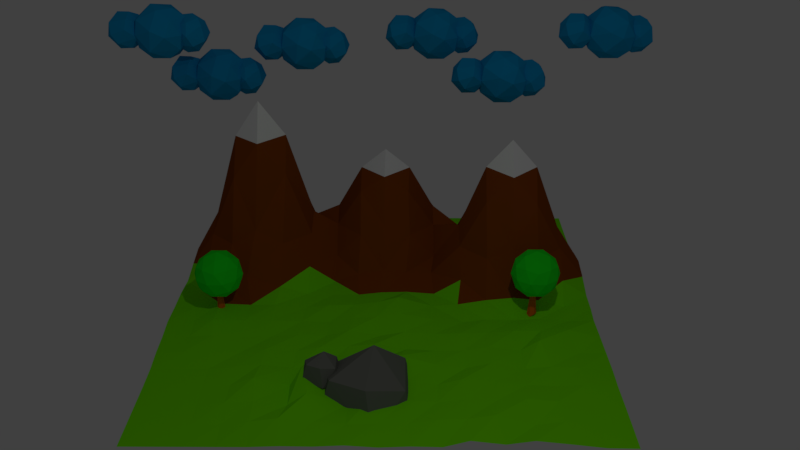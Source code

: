 # Source: Experiment9.blend  (saved by Blender 2.83.19; exported with 4.5.12 LTS)
import bpy
from mathutils import Matrix  # noqa: F401  (used for matrix-valued properties, if any)

bpy.ops.wm.read_factory_settings(use_empty=True)
scene = bpy.context.scene
scene.name = 'Scene'

# ---- collections
col_collection_1 = bpy.data.collections.new('Collection 1'); scene.collection.children.link(col_collection_1)

# ---- materials (node trees are filled in below, after node groups)
mat_material_014 = bpy.data.materials.new('Material.014')
mat_material_014.alpha_threshold = 0.0
mat_material_014.use_transparent_shadow = False
mat_material_014.diffuse_color = (0.1554, 0.1626, 0.14, 1.0)
mat_material_014.roughness = 0.5
mat_material_014.specular_intensity = 0.0
mat_material_011 = bpy.data.materials.new('Material.011')
mat_material_011.alpha_threshold = 0.0
mat_material_011.use_transparent_shadow = False
mat_material_011.diffuse_color = (0.8, 0.137, 0.002793, 1.0)
mat_material_011.roughness = 0.5
mat_material_011.specular_intensity = 0.0
mat_material_010 = bpy.data.materials.new('Material.010')
mat_material_010.alpha_threshold = 0.0
mat_material_010.use_transparent_shadow = False
mat_material_010.diffuse_color = (0.01357, 0.8, 0.01484, 1.0)
mat_material_010.roughness = 0.5
mat_material_010.specular_intensity = 0.0
mat_material_001 = bpy.data.materials.new('Material.001')
mat_material_001.alpha_threshold = 0.0
mat_material_001.use_transparent_shadow = False
mat_material_001.diffuse_color = (0.1828, 0.8, 0.0, 1.0)
mat_material_001.roughness = 0.5
mat_material_002 = bpy.data.materials.new('Material.002')
mat_material_002.alpha_threshold = 0.0
mat_material_002.use_transparent_shadow = False
mat_material_002.diffuse_color = (0.233, 0.05182, 0.004992, 1.0)
mat_material_002.roughness = 0.5
mat_material_002.specular_intensity = 0.0
mat_material_003 = bpy.data.materials.new('Material.003')
mat_material_003.alpha_threshold = 0.0
mat_material_003.use_transparent_shadow = False
mat_material_003.roughness = 0.5
mat_material_003.specular_intensity = 0.0
mat_material_004 = bpy.data.materials.new('Material.004')
mat_material_004.alpha_threshold = 0.0
mat_material_004.use_transparent_shadow = False
mat_material_004.diffuse_color = (0.007568, 0.3095, 0.6267, 1.0)
mat_material_004.roughness = 0.5
mat_material_004.specular_intensity = 0.0
mat_material_005 = bpy.data.materials.new('Material.005')
mat_material_005.alpha_threshold = 0.0
mat_material_005.use_transparent_shadow = False
mat_material_005.diffuse_color = (0.007568, 0.3095, 0.6267, 1.0)
mat_material_005.roughness = 0.5
mat_material_005.specular_intensity = 0.0
mat_material_006 = bpy.data.materials.new('Material.006')
mat_material_006.alpha_threshold = 0.0
mat_material_006.use_transparent_shadow = False
mat_material_006.diffuse_color = (0.007568, 0.3095, 0.6267, 1.0)
mat_material_006.roughness = 0.5
mat_material_006.specular_intensity = 0.0
mat_material_007 = bpy.data.materials.new('Material.007')
mat_material_007.alpha_threshold = 0.0
mat_material_007.use_transparent_shadow = False
mat_material_007.diffuse_color = (0.007568, 0.3095, 0.6267, 1.0)
mat_material_007.roughness = 0.5
mat_material_007.specular_intensity = 0.0
mat_material_008 = bpy.data.materials.new('Material.008')
mat_material_008.alpha_threshold = 0.0
mat_material_008.use_transparent_shadow = False
mat_material_008.diffuse_color = (0.007568, 0.3095, 0.6267, 1.0)
mat_material_008.roughness = 0.5
mat_material_008.specular_intensity = 0.0
mat_material_009 = bpy.data.materials.new('Material.009')
mat_material_009.alpha_threshold = 0.0
mat_material_009.use_transparent_shadow = False
mat_material_009.diffuse_color = (0.007568, 0.3095, 0.6267, 1.0)
mat_material_009.roughness = 0.5
mat_material_009.specular_intensity = 0.0
mat_material_012 = bpy.data.materials.new('Material.012')
mat_material_012.alpha_threshold = 0.0
mat_material_012.use_transparent_shadow = False
mat_material_012.diffuse_color = (0.8, 0.137, 0.002793, 1.0)
mat_material_012.roughness = 0.5
mat_material_012.specular_intensity = 0.0
mat_material_013 = bpy.data.materials.new('Material.013')
mat_material_013.alpha_threshold = 0.0
mat_material_013.use_transparent_shadow = False
mat_material_013.diffuse_color = (0.01357, 0.8, 0.01484, 1.0)
mat_material_013.roughness = 0.5
mat_material_013.specular_intensity = 0.0
mat_material_015 = bpy.data.materials.new('Material.015')
mat_material_015.alpha_threshold = 0.0
mat_material_015.use_transparent_shadow = False
mat_material_015.diffuse_color = (0.1554, 0.1626, 0.14, 1.0)
mat_material_015.roughness = 0.5
mat_material_015.specular_intensity = 0.0

# ---- material node trees

# ---- world
world_world = bpy.data.worlds.new('World'); scene.world = world_world
world_world.color = (0.05088, 0.05088, 0.05088)
world_world.use_sun_shadow = False
world_world.sun_shadow_jitter_overblur = 0.0
world_world.cycles.sampling_method = 'MANUAL'

# ---- cameras
cam_camera = bpy.data.cameras.new('Camera')
cam_camera.clip_end = 100.0
cam_camera.lens = 35.0
cam_camera.sensor_width = 32.0
cam_camera.sensor_height = 18.0
cam_camera.ortho_scale = 7.314
cam_camera.dof.focus_distance = 0.0
cam_camera.dof.aperture_fstop = 128.0

# ---- lights
light_lamp = bpy.data.lights.new('Lamp', 'POINT')
light_lamp.transmission_factor = 0.0
light_lamp.cutoff_distance = 30.0
light_lamp.energy = 100.0
light_lamp.shadow_buffer_clip_start = 1.001
light_lamp.shadow_soft_size = 0.1
light_lamp.shadow_maximum_resolution = 0.006
light_lamp.use_absolute_resolution = True

# ---- meshes
me_cylinder_003 = bpy.data.meshes.new('Cylinder.003')
me_cylinder_003.from_pydata([], [], [])
me_cylinder_003.use_remesh_preserve_volume = False
me_cylinder_003.use_remesh_preserve_attributes = False
me_cylinder_003.use_mirror_vertex_groups = False
me_cylinder_003.update()
me_icosphere_009 = bpy.data.meshes.new('Icosphere.009')
me_icosphere_009.from_pydata([(0.0, 0.0, -1.0), (0.7236, -0.5257, -0.4472), (-0.2764, -0.8506, -0.4472), (-0.8944, 0.0, -0.4472), (-0.2764, 0.8506, -0.4472), (0.7236, 0.5257, -0.4472), (0.2764, -0.8506, 0.4472), (-0.7236, -0.5257, 0.4472), (-0.7236, 0.5257, 0.4472), (0.2764, 0.8506, 0.4472), (0.8944, 0.0, 0.4472), (0.0, 0.0, 1.0), (-0.1625, -0.5, -0.8507), (0.4253, -0.309, -0.8507), (0.2629, -0.809, -0.5257), (0.8506, 0.0, -0.5257), (0.4253, 0.309, -0.8507), (-0.5257, 0.0, -0.8507), (-0.6882, -0.5, -0.5257), (-0.1625, 0.5, -0.8507), (-0.6882, 0.5, -0.5257), (0.2629, 0.809, -0.5257), (0.9511, -0.309, 0.0), (0.9511, 0.309, 0.0), (0.0, -1.0, 0.0), (0.5878, -0.809, 0.0), (-0.9511, -0.309, 0.0), (-0.5878, -0.809, 0.0), (-0.5878, 0.809, 0.0), (-0.9511, 0.309, 0.0), (0.5878, 0.809, 0.0), (0.0, 1.0, 0.0), (0.6882, -0.5, 0.5257), (-0.2629, -0.809, 0.5257), (-0.8506, 0.0, 0.5257), (-0.2629, 0.809, 0.5257), (0.6882, 0.5, 0.5257), (0.1625, -0.5, 0.8507), (0.5257, 0.0, 0.8507), (-0.4253, -0.309, 0.8507), (-0.4253, 0.309, 0.8507), (0.1625, 0.5, 0.8507)], [], [(0, 13, 12), (1, 13, 15), (0, 12, 17), (0, 17, 19), (0, 19, 16), (1, 15, 22), (2, 14, 24), (3, 18, 26), (4, 20, 28), (5, 21, 30), (1, 22, 25), (2, 24, 27), (3, 26, 29), (4, 28, 31), (5, 30, 23), (6, 32, 37), (7, 33, 39), (8, 34, 40), (9, 35, 41), (10, 36, 38), (38, 41, 11), (38, 36, 41), (36, 9, 41), (41, 40, 11), (41, 35, 40), (35, 8, 40), (40, 39, 11), (40, 34, 39), (34, 7, 39), (39, 37, 11), (39, 33, 37), (33, 6, 37), (37, 38, 11), (37, 32, 38), (32, 10, 38), (23, 36, 10), (23, 30, 36), (30, 9, 36), (31, 35, 9), (31, 28, 35), (28, 8, 35), (29, 34, 8), (29, 26, 34), (26, 7, 34), (27, 33, 7), (27, 24, 33), (24, 6, 33), (25, 32, 6), (25, 22, 32), (22, 10, 32), (30, 31, 9), (30, 21, 31), (21, 4, 31), (28, 29, 8), (28, 20, 29), (20, 3, 29), (26, 27, 7), (26, 18, 27), (18, 2, 27), (24, 25, 6), (24, 14, 25), (14, 1, 25), (22, 23, 10), (22, 15, 23), (15, 5, 23), (16, 21, 5), (16, 19, 21), (19, 4, 21), (19, 20, 4), (19, 17, 20), (17, 3, 20), (17, 18, 3), (17, 12, 18), (12, 2, 18), (15, 16, 5), (15, 13, 16), (13, 0, 16), (12, 14, 2), (12, 13, 14), (13, 1, 14)])
me_icosphere_009.materials.append(mat_material_014)
me_icosphere_009.use_remesh_preserve_volume = False
me_icosphere_009.use_remesh_preserve_attributes = False
me_icosphere_009.use_mirror_vertex_groups = False
me_icosphere_009.update()
me_cylinder_001 = bpy.data.meshes.new('Cylinder.001')
me_cylinder_001.from_pydata([(0.04451, 1.012, 0.3201), (0.04451, 0.2801, 8.185), (0.9105, 0.5119, 0.5323), (0.2768, 0.146, 8.185), (0.9105, -0.4881, -0.1498), (0.2768, -0.1222, 8.185), (0.04451, -0.9881, -0.2887), (0.04451, -0.2563, 8.185), (-0.8215, -0.4881, 0.08766), (-0.1878, -0.1222, 8.185), (-0.8215, 0.5119, -0.502), (-0.1878, 0.146, 8.185), (0.06318, 0.216, 4.807), (3.71, -2.433, 7.592), (-1.33, -4.071, 7.592), (-4.444, 0.216, 7.592), (-1.33, 4.503, 7.592), (3.71, 2.865, 7.592), (1.456, -4.071, 12.1), (-3.583, -2.433, 12.1), (-3.583, 2.865, 12.1), (1.456, 4.503, 12.1), (4.571, 0.216, 12.1), (0.06318, 0.216, 14.89), (-0.7555, -2.304, 5.559), (2.207, -1.341, 5.559), (1.388, -3.861, 7.197), (4.35, 0.216, 7.197), (2.207, 1.773, 5.559), (-2.586, 0.216, 5.559), (-3.405, -2.304, 7.197), (-0.7555, 2.736, 5.559), (-3.405, 2.736, 7.197), (1.388, 4.293, 7.197), (4.856, -1.341, 9.846), (4.856, 1.773, 9.846), (0.06318, -4.823, 9.846), (3.025, -3.861, 9.846), (-4.73, -1.341, 9.846), (-2.899, -3.861, 9.846), (-2.899, 4.293, 9.846), (-4.73, 1.773, 9.846), (3.025, 4.293, 9.846), (0.06318, 5.255, 9.846), (3.531, -2.304, 12.5), (-1.262, -3.861, 12.5), (-4.224, 0.216, 12.5), (-1.262, 4.293, 12.5), (3.531, 2.736, 12.5), (0.8819, -2.304, 14.13), (2.713, 0.216, 14.13), (-2.08, -1.341, 14.13), (-2.08, 1.773, 14.13), (0.8819, 2.736, 14.13)], [], [(0, 1, 3, 2), (2, 3, 5, 4), (4, 5, 7, 6), (6, 7, 9, 8), (3, 1, 11, 9, 7, 5), (8, 9, 11, 10), (10, 11, 1, 0), (0, 2, 4, 6, 8, 10), (12, 25, 24), (13, 25, 27), (12, 24, 29), (12, 29, 31), (12, 31, 28), (13, 27, 34), (14, 26, 36), (15, 30, 38), (16, 32, 40), (17, 33, 42), (13, 34, 37), (14, 36, 39), (15, 38, 41), (16, 40, 43), (17, 42, 35), (18, 44, 49), (19, 45, 51), (20, 46, 52), (21, 47, 53), (22, 48, 50), (50, 53, 23), (50, 48, 53), (48, 21, 53), (53, 52, 23), (53, 47, 52), (47, 20, 52), (52, 51, 23), (52, 46, 51), (46, 19, 51), (51, 49, 23), (51, 45, 49), (45, 18, 49), (49, 50, 23), (49, 44, 50), (44, 22, 50), (35, 48, 22), (35, 42, 48), (42, 21, 48), (43, 47, 21), (43, 40, 47), (40, 20, 47), (41, 46, 20), (41, 38, 46), (38, 19, 46), (39, 45, 19), (39, 36, 45), (36, 18, 45), (37, 44, 18), (37, 34, 44), (34, 22, 44), (42, 43, 21), (42, 33, 43), (33, 16, 43), (40, 41, 20), (40, 32, 41), (32, 15, 41), (38, 39, 19), (38, 30, 39), (30, 14, 39), (36, 37, 18), (36, 26, 37), (26, 13, 37), (34, 35, 22), (34, 27, 35), (27, 17, 35), (28, 33, 17), (28, 31, 33), (31, 16, 33), (31, 32, 16), (31, 29, 32), (29, 15, 32), (29, 30, 15), (29, 24, 30), (24, 14, 30), (27, 28, 17), (27, 25, 28), (25, 12, 28), (24, 26, 14), (24, 25, 26), (25, 13, 26)])
me_cylinder_001.polygons.foreach_set('material_index', [0, 0, 0, 0, 0, 0, 0, 0, 1, 1, 1, 1, 1, 1, 1, 1, 1, 1, 1, 1, 1, 1, 1, 1, 1, 1, 1, 1, 1, 1, 1, 1, 1, 1, 1, 1, 1, 1, 1, 1, 1, 1, 1, 1, 1, 1, 1, 1, 1, 1, 1, 1, 1, 1, 1, 1, 1, 1, 1, 1, 1, 1, 1, 1, 1, 1, 1, 1, 1, 1, 1, 1, 1, 1, 1, 1, 1, 1, 1, 1, 1, 1, 1, 1, 1, 1, 1, 1])
me_cylinder_001.materials.append(mat_material_011)
me_cylinder_001.materials.append(mat_material_010)
me_cylinder_001.use_remesh_preserve_volume = False
me_cylinder_001.use_remesh_preserve_attributes = False
me_cylinder_001.use_mirror_vertex_groups = False
me_cylinder_001.update()
me_plane = bpy.data.meshes.new('Plane')
me_plane.from_pydata([(-2.136, -2.136, 0.0), (2.136, -2.136, 0.0), (-2.136, 2.136, 0.0), (2.136, 2.136, 0.0), (-2.136, 0.0, 0.1276), (0.006971, -2.16, 0.01757), (2.136, -0.001004, 0.0009294), (-0.002042, 2.134, 0.002324), (-0.02717, -0.06885, 0.0605), (-2.136, -1.068, 0.0), (1.07, -2.139, 0.001838), (2.119, 1.044, 0.02255), (-1.068, 2.136, 0.08065), (-2.136, 1.068, 0.0), (-1.068, -2.136, 0.1276), (2.136, -1.069, 0.0005493), (1.067, 2.135, 0.0009097), (-0.009027, 1.047, 0.09902), (0.0001533, -1.123, 0.04346), (-1.05, -0.0105, 1.026), (1.019, -0.06763, 0.06405), (1.045, -1.115, 0.04217), (-1.109, -1.066, 1.49), (-1.06, 1.065, 0.9829), (1.026, 1.017, 0.04989), (-2.136, -1.602, 0.0), (1.602, -2.136, 0.0), (2.117, 1.575, 0.02614), (-1.602, 2.136, 0.0), (-2.136, 0.5341, 0.005008), (-0.5352, -2.147, 0.0136), (2.133, -0.5397, 0.00515), (0.5235, 2.124, 0.01201), (-0.01402, 1.586, 0.09661), (-0.01265, -0.5699, 0.03116), (-1.595, -0.004011, 1.024), (0.5231, -0.0166, 0.0155), (-2.136, -0.5341, 0.005008), (0.5477, -2.155, 0.01164), (2.133, 0.5286, 0.005142), (-0.5341, 2.136, 0.08065), (-2.136, 1.602, 0.0), (-1.602, -2.136, 0.005008), (2.136, -1.602, 0.0), (1.6, 2.134, 0.002075), (-0.011, 0.5062, 0.02449), (0.01105, -1.682, 0.06126), (-0.5393, -0.01846, 0.1434), (1.552, -0.06942, 0.06583), (1.061, -0.5439, 0.009317), (1.071, -1.607, 0.002726), (0.5306, -1.078, 0.008932), (1.58, -1.105, 0.03382), (-1.077, -0.5337, 0.4431), (-1.087, -1.601, 1.486), (-1.602, -1.068, 0.4416), (-0.5547, -1.09, 0.4632), (-1.033, 1.593, 0.9821), (-1.06, 0.5297, 0.4435), (-1.602, 1.068, 0.08065), (-0.4927, 1.057, 0.9823), (1.043, 1.573, 0.02855), (1.034, 0.4917, 0.04097), (0.5034, 1.028, 0.03815), (1.569, 1.021, 0.04424), (1.577, 0.5029, 0.03005), (0.5134, 0.5001, 0.03136), (0.4865, 1.547, 0.05414), (-0.5465, 0.4956, 0.1139), (-1.596, 0.5304, 0.4432), (-1.602, 1.602, 0.08065), (-0.5428, -1.626, 0.4622), (-1.602, -1.602, 0.4416), (-1.602, -0.5341, 0.4416), (1.602, -1.602, 0.0), (0.5641, -1.658, 0.03784), (0.524, -0.5502, 0.01494), (1.538, -0.6366, 0.09498), (-0.5366, -0.5414, 0.01137), (-0.4316, 1.574, 0.9828), (1.572, 1.561, 0.0393), (-2.136, -1.869, 0.0), (1.869, -2.136, 0.0), (2.134, 1.867, 0.002527), (-1.869, 2.136, 0.0), (-2.136, 0.267, 0.08065), (-0.2678, -2.159, 0.01806), (2.127, -0.2824, 0.01426), (0.2489, 2.115, 0.02069), (-0.01285, 1.854, 0.01963), (-0.01608, -0.3078, 0.03581), (-1.869, -0.0002262, 0.5568), (0.238, -0.0607, 0.0544), (-2.136, -0.8011, 0.0), (0.8115, -2.15, 0.008863), (2.102, 0.7525, 0.04585), (-0.8011, 2.136, 0.1276), (-2.136, 1.335, 0.0), (-1.335, -2.136, 0.08065), (2.136, -1.335, 0.0), (1.329, 2.129, 0.007171), (-0.01681, 0.7585, 0.04243), (-0.009917, -1.375, 0.03346), (-0.7906, -0.006045, 0.5593), (1.292, -0.05737, 0.05463), (1.024, -0.3277, 0.05757), (1.062, -1.363, 0.02368), (0.2861, -1.116, 0.03379), (1.288, -1.144, 0.06981), (-1.062, -0.2723, 0.8458), (-1.078, -1.335, 1.877), (-1.869, -1.068, 0.08065), (-0.8956, -1.063, 1.131), (-1.051, 1.864, 0.4418), (-1.068, 0.8008, 0.4418), (-1.869, 1.068, 0.0), (-0.7894, 1.065, 1.257), (1.051, 1.849, 0.02007), (1.055, 0.7838, 0.01649), (0.2448, 1.039, 0.02755), (1.297, 1.02, 0.04667), (-2.136, -1.335, 0.0), (1.335, -2.136, 0.0), (2.101, 1.286, 0.04656), (-1.335, 2.136, 0.005008), (-2.136, 0.8011, 0.0), (-0.8017, -2.138, 0.08237), (2.131, -0.8092, 0.007461), (0.7949, 2.129, 0.007056), (-0.003802, 1.331, 0.1319), (-0.001633, -0.8075, 0.005408), (-1.333, -0.001291, 1.241), (0.7488, -0.0742, 0.07001), (-2.136, -0.267, 0.08065), (0.2882, -2.166, 0.01916), (2.13, 0.2583, 0.008291), (-0.267, 2.136, 0.005008), (-2.136, 1.869, 0.0), (-1.869, -2.136, 0.0), (2.136, -1.869, 0.0), (1.869, 2.136, 0.0), (-0.04807, 0.1452, 0.107), (0.01841, -1.917, 0.03429), (-0.2794, -0.03129, 0.02749), (1.855, -0.019, 0.01814), (1.059, -0.8154, 0.01321), (1.07, -1.871, 0.001356), (0.7978, -1.113, 0.03644), (1.849, -1.1, 0.02992), (-1.1, -0.7995, 0.5927), (-1.068, -1.869, 0.5873), (-1.347, -1.068, 1.117), (-0.269, -1.098, 0.1047), (-1.065, 1.334, 1.257), (-1.036, 0.2487, 0.8509), (-1.335, 1.068, 0.4416), (-0.2634, 1.065, 0.4431), (1.06, 1.325, 0.009765), (0.983, 0.1603, 0.1027), (0.7593, 1.019, 0.04797), (1.811, 0.9855, 0.07806), (1.565, 0.7507, 0.04796), (1.574, 0.2262, 0.03852), (1.318, 0.5102, 0.02273), (1.836, 0.4886, 0.04329), (0.5107, 0.7603, 0.0374), (0.5077, 0.2111, 0.05009), (0.2508, 0.4987, 0.03156), (0.7861, 0.5113, 0.02128), (0.4818, 1.808, 0.05954), (0.4888, 1.282, 0.05157), (0.2373, 1.568, 0.03387), (0.7167, 1.504, 0.09615), (-0.5313, 0.7927, 0.4477), (-0.5465, 0.2253, 0.1165), (-0.7965, 0.5305, 0.1883), (-0.2719, 0.5217, 0.01591), (-1.602, 0.8011, 0.08065), (-1.596, 0.2633, 0.8446), (-1.869, 0.5341, 0.1864), (-1.32, 0.5255, 0.5604), (-1.602, 1.869, 0.005008), (-1.602, 1.335, 0.1276), (-1.869, 1.602, 0.0), (-1.334, 1.602, 0.4416), (-0.5518, -1.369, 0.6176), (-0.5376, -1.906, 0.2163), (-0.8121, -1.602, 1.117), (-0.2562, -1.684, 0.1437), (-1.603, -1.335, 0.5873), (-1.602, -1.869, 0.1864), (-1.869, -1.602, 0.08065), (-1.338, -1.602, 1.116), (-1.597, -0.27, 0.8443), (-1.602, -0.8011, 0.1864), (-1.869, -0.5341, 0.1864), (-1.337, -0.5354, 0.5581), (1.588, -1.358, 0.02075), (1.602, -1.869, 0.0), (1.335, -1.602, 0.0), (1.869, -1.602, 0.0), (0.5519, -1.363, 0.01859), (0.5474, -1.891, 0.01431), (0.3204, -1.697, 0.06407), (0.8255, -1.635, 0.02085), (0.4964, -0.3299, 0.05787), (0.5266, -0.8267, 0.02189), (0.2653, -0.5387, 0.004044), (0.768, -0.5858, 0.04808), (1.593, -0.281, 0.01309), (1.598, -0.8074, 0.005785), (1.227, -0.7069, 0.1603), (1.851, -0.5632, 0.02693), (-0.5433, -0.2905, 0.1013), (-0.5375, -0.8112, 0.1951), (-0.8012, -0.5342, 0.1865), (-0.2685, -0.539, 0.004236), (-0.5015, 1.86, 0.442), (-0.4978, 1.325, 1.257), (-0.7889, 1.599, 1.257), (-0.2489, 1.597, 0.4418), (1.592, 1.856, 0.01308), (1.561, 1.278, 0.05445), (1.324, 1.589, 0.01334), (1.843, 1.565, 0.03494), (1.86, 1.321, 0.01305), (1.317, 1.31, 0.02364), (1.312, 1.842, 0.02634), (-0.2372, 1.327, 0.5726), (-0.7768, 1.329, 1.564), (-0.763, 1.859, 0.5727), (-0.268, -0.8114, 0.0134), (-0.8232, -0.807, 0.4509), (-0.795, -0.2705, 0.4431), (1.834, -0.8585, 0.05309), (1.326, -0.8156, 0.01337), (1.314, -0.3018, 0.03216), (0.7946, -0.8194, 0.01594), (0.27, -0.8179, 0.01271), (0.2481, -0.315, 0.04212), (0.8221, -1.897, 0.01797), (0.2734, -1.897, 0.02069), (0.2908, -1.394, 0.04206), (1.869, -1.869, 0.0), (1.335, -1.869, 0.0), (1.326, -1.351, 0.01415), (-1.337, -0.801, 0.442), (-1.869, -0.8011, 0.005008), (-1.869, -0.267, 0.4416), (-1.335, -1.869, 0.4416), (-1.869, -1.869, 0.005008), (-1.869, -1.335, 0.1276), (-0.2517, -1.917, 0.03962), (-0.8047, -1.882, 0.4525), (-0.8353, -1.333, 1.489), (-1.329, 1.334, 0.5724), (-1.869, 1.335, 0.0), (-1.869, 1.869, 0.0), (-1.33, 0.2638, 1.023), (-1.868, 0.2663, 0.4419), (-1.869, 0.8011, 0.005008), (-0.282, 0.2292, 0.03329), (-0.8011, 0.2668, 0.4418), (-0.7938, 0.7973, 0.5738), (0.7821, 1.313, 0.02165), (0.2481, 1.313, 0.02154), (0.2527, 1.853, 0.01634), (0.7787, 0.2331, 0.03173), (0.2256, 0.1751, 0.08187), (0.2624, 0.7952, 0.005714), (1.854, 0.2481, 0.01824), (1.302, 0.219, 0.04522), (1.286, 0.7374, 0.06093), (1.829, 0.7448, 0.05325), (0.7843, 0.7776, 0.02225), (0.7981, 1.866, 0.003455), (-0.2682, 0.7982, 0.189), (-1.333, 0.8, 0.1869), (-1.335, 1.869, 0.1864), (-0.2754, -1.447, 0.2186), (-1.353, -1.334, 1.486), (-1.334, -0.2696, 1.024), (1.866, -1.34, 0.004445), (0.7999, -1.345, 0.008281), (0.7632, -0.3235, 0.05284), (1.86, -0.281, 0.01296), (-0.2691, -0.2722, 0.004488), (-0.2575, 1.867, 0.1865), (1.864, 1.862, 0.006658)], [], [(83, 140, 288), (89, 136, 287), (90, 143, 286), (87, 144, 285), (105, 132, 284), (106, 147, 283), (99, 148, 282), (281, 19, 131), (280, 22, 151), (102, 152, 279), (278, 12, 124), (114, 155, 277), (276, 17, 156), (117, 128, 275), (118, 159, 274), (95, 160, 273), (161, 120, 272), (162, 163, 271), (135, 164, 270), (165, 119, 269), (166, 167, 268), (158, 168, 267), (169, 88, 266), (170, 171, 265), (157, 172, 264), (263, 60, 116), (174, 175, 262), (261, 45, 176), (260, 59, 115), (259, 69, 179), (154, 180, 258), (257, 28, 84), (256, 70, 183), (255, 57, 184), (185, 112, 254), (253, 71, 187), (252, 46, 188), (251, 55, 111), (190, 191, 250), (150, 192, 249), (193, 91, 248), (194, 195, 247), (246, 53, 196), (197, 108, 245), (198, 199, 244), (139, 200, 243), (201, 107, 242), (202, 203, 241), (146, 204, 240), (205, 92, 239), (206, 207, 238), (145, 208, 237), (209, 104, 236), (210, 211, 235), (127, 212, 234), (233, 47, 103), (214, 215, 232), (130, 216, 231), (217, 96, 230), (218, 219, 229), (129, 220, 228), (221, 100, 227), (222, 223, 226), (123, 224, 225), (225, 80, 222), (160, 222, 64), (11, 225, 160), (226, 61, 157), (120, 157, 24), (64, 226, 120), (227, 16, 117), (223, 117, 61), (80, 227, 223), (228, 79, 218), (60, 228, 218), (156, 129, 228), (153, 219, 57), (116, 153, 23), (116, 218, 229), (113, 96, 12), (57, 230, 113), (79, 230, 219), (231, 78, 214), (152, 214, 56), (18, 231, 152), (232, 53, 149), (112, 149, 22), (56, 232, 112), (109, 103, 19), (53, 233, 109), (215, 213, 233), (234, 77, 210), (148, 210, 52), (15, 234, 148), (235, 49, 145), (108, 145, 21), (52, 235, 108), (236, 20, 105), (211, 105, 49), (77, 236, 211), (237, 76, 206), (147, 206, 51), (21, 237, 147), (238, 34, 130), (107, 130, 18), (51, 238, 107), (239, 8, 90), (207, 90, 34), (76, 239, 207), (240, 75, 202), (94, 202, 38), (10, 240, 94), (241, 46, 142), (134, 142, 5), (38, 241, 134), (242, 18, 102), (203, 102, 46), (75, 242, 203), (243, 74, 198), (82, 198, 26), (1, 243, 82), (244, 50, 146), (122, 146, 10), (26, 244, 122), (245, 21, 106), (199, 106, 50), (74, 245, 199), (246, 73, 194), (55, 246, 194), (151, 149, 246), (247, 37, 93), (9, 247, 93), (111, 194, 247), (248, 4, 133), (195, 133, 37), (73, 248, 195), (249, 72, 190), (98, 190, 42), (14, 249, 98), (250, 25, 81), (138, 81, 0), (42, 250, 138), (121, 111, 9), (191, 121, 25), (72, 251, 191), (186, 188, 71), (30, 252, 186), (86, 142, 252), (150, 187, 54), (14, 253, 150), (126, 186, 253), (254, 22, 110), (54, 254, 110), (187, 185, 254), (182, 184, 70), (155, 182, 59), (23, 255, 155), (256, 41, 97), (115, 97, 13), (59, 256, 115), (257, 2, 137), (183, 137, 41), (183, 181, 257), (178, 180, 69), (35, 258, 178), (19, 258, 131), (85, 179, 29), (4, 259, 85), (91, 178, 259), (125, 115, 13), (29, 260, 125), (179, 177, 260), (174, 176, 68), (143, 174, 47), (8, 261, 143), (262, 58, 154), (103, 154, 19), (47, 262, 103), (263, 23, 114), (58, 263, 114), (175, 173, 263), (264, 67, 170), (159, 170, 63), (24, 264, 159), (265, 33, 129), (17, 265, 129), (63, 265, 119), (266, 7, 89), (171, 89, 33), (67, 266, 171), (267, 66, 166), (132, 166, 36), (20, 267, 132), (268, 45, 141), (92, 141, 8), (36, 268, 92), (101, 119, 17), (45, 269, 101), (66, 269, 167), (270, 65, 162), (144, 162, 48), (6, 270, 144), (271, 62, 158), (104, 158, 20), (48, 271, 104), (272, 24, 118), (163, 118, 62), (65, 272, 163), (273, 64, 161), (164, 161, 65), (39, 273, 164), (274, 63, 165), (168, 165, 66), (62, 274, 168), (275, 32, 169), (172, 169, 67), (61, 275, 172), (173, 156, 60), (68, 276, 173), (176, 101, 276), (277, 59, 177), (69, 277, 177), (180, 114, 277), (181, 124, 28), (70, 278, 181), (184, 113, 278), (279, 56, 185), (71, 279, 185), (188, 102, 279), (189, 151, 55), (192, 189, 72), (54, 280, 192), (281, 35, 193), (196, 193, 73), (196, 109, 281), (282, 52, 197), (200, 197, 74), (43, 282, 200), (283, 51, 201), (204, 201, 75), (50, 283, 204), (284, 36, 205), (208, 205, 76), (49, 284, 208), (285, 48, 209), (212, 209, 77), (31, 285, 212), (213, 143, 47), (78, 286, 213), (34, 286, 216), (287, 40, 217), (220, 217, 79), (33, 287, 220), (288, 44, 221), (224, 221, 80), (27, 288, 224), (83, 3, 140), (89, 7, 136), (90, 8, 143), (87, 6, 144), (105, 20, 132), (106, 21, 147), (99, 15, 148), (281, 109, 19), (280, 110, 22), (102, 18, 152), (278, 113, 12), (114, 23, 155), (276, 101, 17), (117, 16, 128), (118, 24, 159), (95, 11, 160), (161, 64, 120), (162, 65, 163), (135, 39, 164), (165, 63, 119), (166, 66, 167), (158, 62, 168), (169, 32, 88), (170, 67, 171), (157, 61, 172), (263, 173, 60), (174, 68, 175), (261, 141, 45), (260, 177, 59), (259, 178, 69), (154, 58, 180), (257, 181, 28), (256, 182, 70), (255, 153, 57), (185, 56, 112), (253, 186, 71), (252, 142, 46), (251, 189, 55), (190, 72, 191), (150, 54, 192), (193, 35, 91), (194, 73, 195), (246, 149, 53), (197, 52, 108), (198, 74, 199), (139, 43, 200), (201, 51, 107), (202, 75, 203), (146, 50, 204), (205, 36, 92), (206, 76, 207), (145, 49, 208), (209, 48, 104), (210, 77, 211), (127, 31, 212), (233, 213, 47), (214, 78, 215), (130, 34, 216), (217, 40, 96), (218, 79, 219), (129, 33, 220), (221, 44, 100), (222, 80, 223), (123, 27, 224), (225, 224, 80), (160, 225, 222), (11, 123, 225), (226, 223, 61), (120, 226, 157), (64, 222, 226), (227, 100, 16), (223, 227, 117), (80, 221, 227), (228, 220, 79), (60, 156, 228), (156, 17, 129), (153, 229, 219), (116, 229, 153), (116, 60, 218), (113, 230, 96), (57, 219, 230), (79, 217, 230), (231, 216, 78), (152, 231, 214), (18, 130, 231), (232, 215, 53), (112, 232, 149), (56, 214, 232), (109, 233, 103), (53, 215, 233), (215, 78, 213), (234, 212, 77), (148, 234, 210), (15, 127, 234), (235, 211, 49), (108, 235, 145), (52, 210, 235), (236, 104, 20), (211, 236, 105), (77, 209, 236), (237, 208, 76), (147, 237, 206), (21, 145, 237), (238, 207, 34), (107, 238, 130), (51, 206, 238), (239, 92, 8), (207, 239, 90), (76, 205, 239), (240, 204, 75), (94, 240, 202), (10, 146, 240), (241, 203, 46), (134, 241, 142), (38, 202, 241), (242, 107, 18), (203, 242, 102), (75, 201, 242), (243, 200, 74), (82, 243, 198), (1, 139, 243), (244, 199, 50), (122, 244, 146), (26, 198, 244), (245, 108, 21), (199, 245, 106), (74, 197, 245), (246, 196, 73), (55, 151, 246), (151, 22, 149), (247, 195, 37), (9, 111, 247), (111, 55, 194), (248, 91, 4), (195, 248, 133), (73, 193, 248), (249, 192, 72), (98, 249, 190), (14, 150, 249), (250, 191, 25), (138, 250, 81), (42, 190, 250), (121, 251, 111), (191, 251, 121), (72, 189, 251), (186, 252, 188), (30, 86, 252), (86, 5, 142), (150, 253, 187), (14, 126, 253), (126, 30, 186), (254, 112, 22), (54, 187, 254), (187, 71, 185), (182, 255, 184), (155, 255, 182), (23, 153, 255), (256, 183, 41), (115, 256, 97), (59, 182, 256), (257, 84, 2), (183, 257, 137), (183, 70, 181), (178, 258, 180), (35, 131, 258), (19, 154, 258), (85, 259, 179), (4, 91, 259), (91, 35, 178), (125, 260, 115), (29, 179, 260), (179, 69, 177), (174, 261, 176), (143, 261, 174), (8, 141, 261), (262, 175, 58), (103, 262, 154), (47, 174, 262), (263, 116, 23), (58, 175, 263), (175, 68, 173), (264, 172, 67), (159, 264, 170), (24, 157, 264), (265, 171, 33), (17, 119, 265), (63, 170, 265), (266, 88, 7), (171, 266, 89), (67, 169, 266), (267, 168, 66), (132, 267, 166), (20, 158, 267), (268, 167, 45), (92, 268, 141), (36, 166, 268), (101, 269, 119), (45, 167, 269), (66, 165, 269), (270, 164, 65), (144, 270, 162), (6, 135, 270), (271, 163, 62), (104, 271, 158), (48, 162, 271), (272, 120, 24), (163, 272, 118), (65, 161, 272), (273, 160, 64), (164, 273, 161), (39, 95, 273), (274, 159, 63), (168, 274, 165), (62, 118, 274), (275, 128, 32), (172, 275, 169), (61, 117, 275), (173, 276, 156), (68, 176, 276), (176, 45, 101), (277, 155, 59), (69, 180, 277), (180, 58, 114), (181, 278, 124), (70, 184, 278), (184, 57, 113), (279, 152, 56), (71, 188, 279), (188, 46, 102), (189, 280, 151), (192, 280, 189), (54, 110, 280), (281, 131, 35), (196, 281, 193), (196, 53, 109), (282, 148, 52), (200, 282, 197), (43, 99, 282), (283, 147, 51), (204, 283, 201), (50, 106, 283), (284, 132, 36), (208, 284, 205), (49, 105, 284), (285, 144, 48), (212, 285, 209), (31, 87, 285), (213, 286, 143), (78, 216, 286), (34, 90, 286), (287, 136, 40), (220, 287, 217), (33, 89, 287), (288, 140, 44), (224, 288, 221), (27, 83, 288)])
me_plane.polygons.foreach_set('material_index', [0, 0, 0, 0, 0, 0, 0, 2, 1, 1, 0, 1, 1, 0, 0, 0, 0, 0, 0, 0, 0, 0, 0, 0, 0, 1, 1, 0, 0, 1, 1, 0, 0, 1, 1, 1, 1, 1, 0, 1, 1, 1, 1, 0, 0, 0, 0, 0, 0, 0, 0, 0, 0, 0, 0, 1, 1, 0, 1, 2, 1, 0, 0, 0, 0, 0, 0, 0, 0, 0, 0, 0, 0, 1, 1, 1, 1, 1, 2, 1, 1, 1, 0, 1, 0, 1, 1, 1, 1, 1, 1, 0, 0, 0, 0, 0, 0, 0, 0, 0, 0, 0, 0, 0, 0, 0, 0, 0, 0, 0, 0, 0, 0, 0, 0, 0, 0, 0, 0, 0, 0, 0, 0, 0, 0, 0, 0, 1, 1, 1, 0, 0, 1, 1, 1, 1, 1, 0, 1, 0, 0, 0, 0, 0, 1, 1, 0, 0, 1, 1, 1, 2, 2, 1, 1, 1, 1, 0, 0, 0, 0, 0, 0, 1, 1, 2, 0, 1, 1, 0, 0, 0, 1, 1, 0, 1, 1, 1, 1, 1, 1, 0, 0, 0, 0, 0, 0, 0, 0, 0, 0, 0, 0, 0, 0, 0, 0, 0, 0, 0, 0, 0, 0, 0, 0, 0, 0, 0, 0, 0, 0, 0, 0, 0, 0, 0, 0, 1, 1, 0, 1, 1, 1, 0, 0, 1, 1, 1, 1, 1, 1, 1, 1, 1, 1, 0, 0, 0, 0, 0, 0, 0, 0, 0, 0, 0, 0, 1, 1, 0, 1, 1, 1, 0, 0, 0, 0, 0, 0, 0, 0, 0, 0, 1, 2, 0, 1, 1, 1, 0, 0, 0, 0, 0, 0, 0, 0, 0, 0, 0, 0, 1, 1, 0, 0, 1, 1, 0, 0, 1, 1, 1, 0, 1, 1, 1, 1, 1, 1, 0, 0, 0, 0, 0, 0, 0, 0, 0, 0, 0, 0, 1, 1, 0, 1, 1, 1, 0, 0, 0, 0, 0, 0, 0, 0, 0, 0, 0, 0, 1, 1, 1, 2, 2, 1, 1, 1, 1, 0, 0, 0, 1, 1, 1, 1, 1, 1, 0, 0, 0, 0, 0, 0, 0, 0, 0, 0, 0, 0, 0, 0, 0, 0, 0, 0, 0, 0, 0, 0, 0, 0, 0, 0, 0, 0, 0, 0, 0, 0, 0, 0, 0, 0, 1, 1, 1, 0, 0, 1, 1, 1, 1, 1, 1, 1, 0, 0, 0, 0, 0, 1, 1, 0, 0, 1, 1, 0, 1, 1, 1, 1, 1, 1, 0, 0, 0, 0, 0, 0, 1, 2, 1, 1, 1, 1, 0, 0, 1, 1, 1, 0, 1, 1, 1, 1, 1, 1, 0, 0, 0, 0, 0, 0, 0, 0, 0, 0, 0, 0, 0, 0, 0, 0, 0, 0, 0, 0, 0, 0, 0, 0, 0, 0, 0, 0, 0, 0, 0, 0, 0, 0, 0, 0, 1, 1, 0, 1, 1, 1, 0, 1, 1, 1, 1, 1, 1, 1, 2, 2, 1, 1, 0, 0, 0, 0, 0, 0, 0, 0, 0, 0, 0, 0, 1, 0, 0, 0, 1, 0, 0, 0, 0])
me_plane.materials.append(mat_material_001)
me_plane.materials.append(mat_material_002)
me_plane.materials.append(mat_material_003)
me_plane.use_remesh_preserve_volume = False
me_plane.use_remesh_preserve_attributes = False
me_plane.use_mirror_vertex_groups = False
me_plane.update()
me_icosphere_002 = bpy.data.meshes.new('Icosphere.002')
me_icosphere_002.from_pydata([(0.1601, -3.318, -0.8071), (0.8837, -3.843, -0.2544), (-0.1163, -4.168, -0.2544), (-0.7344, -3.318, -0.2544), (-0.1163, -2.467, -0.2544), (0.8837, -2.792, -0.2544), (0.4365, -4.168, 0.6401), (-0.5635, -3.843, 0.6401), (-0.5635, -2.792, 0.6401), (0.4365, -2.467, 0.6401), (1.054, -3.318, 0.6401), (0.1601, -3.318, 1.193), (-0.002384, -3.818, -0.6578), (0.5854, -3.627, -0.6578), (0.4229, -4.127, -0.3329), (1.011, -3.318, -0.3329), (0.5854, -3.009, -0.6578), (-0.3657, -3.318, -0.6578), (-0.5281, -3.818, -0.3329), (-0.002384, -2.818, -0.6578), (-0.5281, -2.818, -0.3329), (0.4229, -2.509, -0.3329), (1.111, -3.627, 0.1929), (1.111, -3.009, 0.1929), (0.1601, -4.318, 0.1929), (0.7479, -4.127, 0.1929), (-0.791, -3.627, 0.1929), (-0.4277, -4.127, 0.1929), (-0.4277, -2.509, 0.1929), (-0.791, -3.009, 0.1929), (0.7479, -2.509, 0.1929), (0.1601, -2.318, 0.1929), (0.8483, -3.818, 0.7186), (-0.1028, -4.127, 0.7186), (-0.6906, -3.318, 0.7186), (-0.1028, -2.509, 0.7186), (0.8483, -2.818, 0.7186), (0.3225, -3.818, 1.044), (0.6858, -3.318, 1.044), (-0.2653, -3.627, 1.044), (-0.2653, -3.009, 1.044), (0.3225, -2.818, 1.044), (0.06577, -1.475, -1.408), (1.153, -2.265, -0.5777), (-0.3496, -2.753, -0.5777), (-1.278, -1.475, -0.5777), (-0.3496, -0.1964, -0.5777), (1.153, -0.6847, -0.5777), (0.4811, -2.753, 0.7666), (-1.022, -2.265, 0.7666), (-1.022, -0.6847, 0.7666), (0.4811, -0.1964, 0.7666), (1.41, -1.475, 0.7666), (0.06577, -1.475, 1.597), (-0.1784, -2.226, -1.184), (0.705, -1.939, -1.184), (0.4608, -2.691, -0.6957), (1.344, -1.475, -0.6957), (0.705, -1.01, -1.184), (-0.7244, -1.475, -1.184), (-0.9685, -2.226, -0.6957), (-0.1784, -0.7234, -1.184), (-0.9685, -0.7234, -0.6957), (0.4608, -0.259, -0.6957), (1.495, -1.939, 0.09444), (1.495, -1.01, 0.09444), (0.06577, -2.978, 0.09444), (0.9491, -2.691, 0.09444), (-1.364, -1.939, 0.09444), (-0.8176, -2.691, 0.09444), (-0.8176, -0.259, 0.09444), (-1.364, -1.01, 0.09444), (0.9491, -0.259, 0.09444), (0.06577, 0.02805, 0.09444), (1.1, -2.226, 0.8846), (-0.3293, -2.691, 0.8846), (-1.213, -1.475, 0.8846), (-0.3293, -0.259, 0.8846), (1.1, -0.7234, 0.8846), (0.3099, -2.226, 1.373), (0.8559, -1.475, 1.373), (-0.5735, -1.939, 1.373), (-0.5735, -1.01, 1.373), (0.3099, -0.7234, 1.373), (0.0, 0.0, -1.0), (0.7236, -0.5257, -0.4472), (-0.2764, -0.8506, -0.4472), (-0.8944, 0.0, -0.4472), (-0.2764, 0.8506, -0.4472), (0.7236, 0.5257, -0.4472), (0.2764, -0.8506, 0.4472), (-0.7236, -0.5257, 0.4472), (-0.7236, 0.5257, 0.4472), (0.2764, 0.8506, 0.4472), (0.8944, 0.0, 0.4472), (0.0, 0.0, 1.0), (-0.1625, -0.5, -0.8507), (0.4253, -0.309, -0.8507), (0.2629, -0.809, -0.5257), (0.8506, 0.0, -0.5257), (0.4253, 0.309, -0.8507), (-0.5257, 0.0, -0.8507), (-0.6882, -0.5, -0.5257), (-0.1625, 0.5, -0.8507), (-0.6882, 0.5, -0.5257), (0.2629, 0.809, -0.5257), (0.9511, -0.309, 0.0), (0.9511, 0.309, 0.0), (0.0, -1.0, 0.0), (0.5878, -0.809, 0.0), (-0.9511, -0.309, 0.0), (-0.5878, -0.809, 0.0), (-0.5878, 0.809, 0.0), (-0.9511, 0.309, 0.0), (0.5878, 0.809, 0.0), (0.0, 1.0, 0.0), (0.6882, -0.5, 0.5257), (-0.2629, -0.809, 0.5257), (-0.8506, 0.0, 0.5257), (-0.2629, 0.809, 0.5257), (0.6882, 0.5, 0.5257), (0.1625, -0.5, 0.8507), (0.5257, 0.0, 0.8507), (-0.4253, -0.309, 0.8507), (-0.4253, 0.309, 0.8507), (0.1625, 0.5, 0.8507)], [], [(0, 13, 12), (1, 13, 15), (0, 12, 17), (0, 17, 19), (0, 19, 16), (1, 15, 22), (2, 14, 24), (3, 18, 26), (4, 20, 28), (5, 21, 30), (1, 22, 25), (2, 24, 27), (3, 26, 29), (4, 28, 31), (5, 30, 23), (6, 32, 37), (7, 33, 39), (8, 34, 40), (9, 35, 41), (10, 36, 38), (38, 41, 11), (38, 36, 41), (36, 9, 41), (41, 40, 11), (41, 35, 40), (35, 8, 40), (40, 39, 11), (40, 34, 39), (34, 7, 39), (39, 37, 11), (39, 33, 37), (33, 6, 37), (37, 38, 11), (37, 32, 38), (32, 10, 38), (23, 36, 10), (23, 30, 36), (30, 9, 36), (31, 35, 9), (31, 28, 35), (28, 8, 35), (29, 34, 8), (29, 26, 34), (26, 7, 34), (27, 33, 7), (27, 24, 33), (24, 6, 33), (25, 32, 6), (25, 22, 32), (22, 10, 32), (30, 31, 9), (30, 21, 31), (21, 4, 31), (28, 29, 8), (28, 20, 29), (20, 3, 29), (26, 27, 7), (26, 18, 27), (18, 2, 27), (24, 25, 6), (24, 14, 25), (14, 1, 25), (22, 23, 10), (22, 15, 23), (15, 5, 23), (16, 21, 5), (16, 19, 21), (19, 4, 21), (19, 20, 4), (19, 17, 20), (17, 3, 20), (17, 18, 3), (17, 12, 18), (12, 2, 18), (15, 16, 5), (15, 13, 16), (13, 0, 16), (12, 14, 2), (12, 13, 14), (13, 1, 14), (42, 55, 54), (43, 55, 57), (42, 54, 59), (42, 59, 61), (42, 61, 58), (43, 57, 64), (44, 56, 66), (45, 60, 68), (46, 62, 70), (47, 63, 72), (43, 64, 67), (44, 66, 69), (45, 68, 71), (46, 70, 73), (47, 72, 65), (48, 74, 79), (49, 75, 81), (50, 76, 82), (51, 77, 83), (52, 78, 80), (80, 83, 53), (80, 78, 83), (78, 51, 83), (83, 82, 53), (83, 77, 82), (77, 50, 82), (82, 81, 53), (82, 76, 81), (76, 49, 81), (81, 79, 53), (81, 75, 79), (75, 48, 79), (79, 80, 53), (79, 74, 80), (74, 52, 80), (65, 78, 52), (65, 72, 78), (72, 51, 78), (73, 77, 51), (73, 70, 77), (70, 50, 77), (71, 76, 50), (71, 68, 76), (68, 49, 76), (69, 75, 49), (69, 66, 75), (66, 48, 75), (67, 74, 48), (67, 64, 74), (64, 52, 74), (72, 73, 51), (72, 63, 73), (63, 46, 73), (70, 71, 50), (70, 62, 71), (62, 45, 71), (68, 69, 49), (68, 60, 69), (60, 44, 69), (66, 67, 48), (66, 56, 67), (56, 43, 67), (64, 65, 52), (64, 57, 65), (57, 47, 65), (58, 63, 47), (58, 61, 63), (61, 46, 63), (61, 62, 46), (61, 59, 62), (59, 45, 62), (59, 60, 45), (59, 54, 60), (54, 44, 60), (57, 58, 47), (57, 55, 58), (55, 42, 58), (54, 56, 44), (54, 55, 56), (55, 43, 56), (84, 97, 96), (85, 97, 99), (84, 96, 101), (84, 101, 103), (84, 103, 100), (85, 99, 106), (86, 98, 108), (87, 102, 110), (88, 104, 112), (89, 105, 114), (85, 106, 109), (86, 108, 111), (87, 110, 113), (88, 112, 115), (89, 114, 107), (90, 116, 121), (91, 117, 123), (92, 118, 124), (93, 119, 125), (94, 120, 122), (122, 125, 95), (122, 120, 125), (120, 93, 125), (125, 124, 95), (125, 119, 124), (119, 92, 124), (124, 123, 95), (124, 118, 123), (118, 91, 123), (123, 121, 95), (123, 117, 121), (117, 90, 121), (121, 122, 95), (121, 116, 122), (116, 94, 122), (107, 120, 94), (107, 114, 120), (114, 93, 120), (115, 119, 93), (115, 112, 119), (112, 92, 119), (113, 118, 92), (113, 110, 118), (110, 91, 118), (111, 117, 91), (111, 108, 117), (108, 90, 117), (109, 116, 90), (109, 106, 116), (106, 94, 116), (114, 115, 93), (114, 105, 115), (105, 88, 115), (112, 113, 92), (112, 104, 113), (104, 87, 113), (110, 111, 91), (110, 102, 111), (102, 86, 111), (108, 109, 90), (108, 98, 109), (98, 85, 109), (106, 107, 94), (106, 99, 107), (99, 89, 107), (100, 105, 89), (100, 103, 105), (103, 88, 105), (103, 104, 88), (103, 101, 104), (101, 87, 104), (101, 102, 87), (101, 96, 102), (96, 86, 102), (99, 100, 89), (99, 97, 100), (97, 84, 100), (96, 98, 86), (96, 97, 98), (97, 85, 98)])
me_icosphere_002.materials.append(mat_material_004)
me_icosphere_002.use_remesh_preserve_volume = False
me_icosphere_002.use_remesh_preserve_attributes = False
me_icosphere_002.use_mirror_vertex_groups = False
me_icosphere_002.update()
me_icosphere_003 = bpy.data.meshes.new('Icosphere.003')
me_icosphere_003.from_pydata([(0.1601, -3.318, -0.8071), (0.8837, -3.843, -0.2544), (-0.1163, -4.168, -0.2544), (-0.7344, -3.318, -0.2544), (-0.1163, -2.467, -0.2544), (0.8837, -2.792, -0.2544), (0.4365, -4.168, 0.6401), (-0.5635, -3.843, 0.6401), (-0.5635, -2.792, 0.6401), (0.4365, -2.467, 0.6401), (1.054, -3.318, 0.6401), (0.1601, -3.318, 1.193), (-0.002384, -3.818, -0.6578), (0.5854, -3.627, -0.6578), (0.4229, -4.127, -0.3329), (1.011, -3.318, -0.3329), (0.5854, -3.009, -0.6578), (-0.3657, -3.318, -0.6578), (-0.5281, -3.818, -0.3329), (-0.002384, -2.818, -0.6578), (-0.5281, -2.818, -0.3329), (0.4229, -2.509, -0.3329), (1.111, -3.627, 0.1929), (1.111, -3.009, 0.1929), (0.1601, -4.318, 0.1929), (0.7479, -4.127, 0.1929), (-0.791, -3.627, 0.1929), (-0.4277, -4.127, 0.1929), (-0.4277, -2.509, 0.1929), (-0.791, -3.009, 0.1929), (0.7479, -2.509, 0.1929), (0.1601, -2.318, 0.1929), (0.8483, -3.818, 0.7186), (-0.1028, -4.127, 0.7186), (-0.6906, -3.318, 0.7186), (-0.1028, -2.509, 0.7186), (0.8483, -2.818, 0.7186), (0.3225, -3.818, 1.044), (0.6858, -3.318, 1.044), (-0.2653, -3.627, 1.044), (-0.2653, -3.009, 1.044), (0.3225, -2.818, 1.044), (0.06577, -1.475, -1.408), (1.153, -2.265, -0.5777), (-0.3496, -2.753, -0.5777), (-1.278, -1.475, -0.5777), (-0.3496, -0.1964, -0.5777), (1.153, -0.6847, -0.5777), (0.4811, -2.753, 0.7666), (-1.022, -2.265, 0.7666), (-1.022, -0.6847, 0.7666), (0.4811, -0.1964, 0.7666), (1.41, -1.475, 0.7666), (0.06577, -1.475, 1.597), (-0.1784, -2.226, -1.184), (0.705, -1.939, -1.184), (0.4608, -2.691, -0.6957), (1.344, -1.475, -0.6957), (0.705, -1.01, -1.184), (-0.7244, -1.475, -1.184), (-0.9685, -2.226, -0.6957), (-0.1784, -0.7234, -1.184), (-0.9685, -0.7234, -0.6957), (0.4608, -0.259, -0.6957), (1.495, -1.939, 0.09444), (1.495, -1.01, 0.09444), (0.06577, -2.978, 0.09444), (0.9491, -2.691, 0.09444), (-1.364, -1.939, 0.09444), (-0.8176, -2.691, 0.09444), (-0.8176, -0.259, 0.09444), (-1.364, -1.01, 0.09444), (0.9491, -0.259, 0.09444), (0.06577, 0.02805, 0.09444), (1.1, -2.226, 0.8846), (-0.3293, -2.691, 0.8846), (-1.213, -1.475, 0.8846), (-0.3293, -0.259, 0.8846), (1.1, -0.7234, 0.8846), (0.3099, -2.226, 1.373), (0.8559, -1.475, 1.373), (-0.5735, -1.939, 1.373), (-0.5735, -1.01, 1.373), (0.3099, -0.7234, 1.373), (0.0, 0.0, -1.0), (0.7236, -0.5257, -0.4472), (-0.2764, -0.8506, -0.4472), (-0.8944, 0.0, -0.4472), (-0.2764, 0.8506, -0.4472), (0.7236, 0.5257, -0.4472), (0.2764, -0.8506, 0.4472), (-0.7236, -0.5257, 0.4472), (-0.7236, 0.5257, 0.4472), (0.2764, 0.8506, 0.4472), (0.8944, 0.0, 0.4472), (0.0, 0.0, 1.0), (-0.1625, -0.5, -0.8507), (0.4253, -0.309, -0.8507), (0.2629, -0.809, -0.5257), (0.8506, 0.0, -0.5257), (0.4253, 0.309, -0.8507), (-0.5257, 0.0, -0.8507), (-0.6882, -0.5, -0.5257), (-0.1625, 0.5, -0.8507), (-0.6882, 0.5, -0.5257), (0.2629, 0.809, -0.5257), (0.9511, -0.309, 0.0), (0.9511, 0.309, 0.0), (0.0, -1.0, 0.0), (0.5878, -0.809, 0.0), (-0.9511, -0.309, 0.0), (-0.5878, -0.809, 0.0), (-0.5878, 0.809, 0.0), (-0.9511, 0.309, 0.0), (0.5878, 0.809, 0.0), (0.0, 1.0, 0.0), (0.6882, -0.5, 0.5257), (-0.2629, -0.809, 0.5257), (-0.8506, 0.0, 0.5257), (-0.2629, 0.809, 0.5257), (0.6882, 0.5, 0.5257), (0.1625, -0.5, 0.8507), (0.5257, 0.0, 0.8507), (-0.4253, -0.309, 0.8507), (-0.4253, 0.309, 0.8507), (0.1625, 0.5, 0.8507)], [], [(0, 13, 12), (1, 13, 15), (0, 12, 17), (0, 17, 19), (0, 19, 16), (1, 15, 22), (2, 14, 24), (3, 18, 26), (4, 20, 28), (5, 21, 30), (1, 22, 25), (2, 24, 27), (3, 26, 29), (4, 28, 31), (5, 30, 23), (6, 32, 37), (7, 33, 39), (8, 34, 40), (9, 35, 41), (10, 36, 38), (38, 41, 11), (38, 36, 41), (36, 9, 41), (41, 40, 11), (41, 35, 40), (35, 8, 40), (40, 39, 11), (40, 34, 39), (34, 7, 39), (39, 37, 11), (39, 33, 37), (33, 6, 37), (37, 38, 11), (37, 32, 38), (32, 10, 38), (23, 36, 10), (23, 30, 36), (30, 9, 36), (31, 35, 9), (31, 28, 35), (28, 8, 35), (29, 34, 8), (29, 26, 34), (26, 7, 34), (27, 33, 7), (27, 24, 33), (24, 6, 33), (25, 32, 6), (25, 22, 32), (22, 10, 32), (30, 31, 9), (30, 21, 31), (21, 4, 31), (28, 29, 8), (28, 20, 29), (20, 3, 29), (26, 27, 7), (26, 18, 27), (18, 2, 27), (24, 25, 6), (24, 14, 25), (14, 1, 25), (22, 23, 10), (22, 15, 23), (15, 5, 23), (16, 21, 5), (16, 19, 21), (19, 4, 21), (19, 20, 4), (19, 17, 20), (17, 3, 20), (17, 18, 3), (17, 12, 18), (12, 2, 18), (15, 16, 5), (15, 13, 16), (13, 0, 16), (12, 14, 2), (12, 13, 14), (13, 1, 14), (42, 55, 54), (43, 55, 57), (42, 54, 59), (42, 59, 61), (42, 61, 58), (43, 57, 64), (44, 56, 66), (45, 60, 68), (46, 62, 70), (47, 63, 72), (43, 64, 67), (44, 66, 69), (45, 68, 71), (46, 70, 73), (47, 72, 65), (48, 74, 79), (49, 75, 81), (50, 76, 82), (51, 77, 83), (52, 78, 80), (80, 83, 53), (80, 78, 83), (78, 51, 83), (83, 82, 53), (83, 77, 82), (77, 50, 82), (82, 81, 53), (82, 76, 81), (76, 49, 81), (81, 79, 53), (81, 75, 79), (75, 48, 79), (79, 80, 53), (79, 74, 80), (74, 52, 80), (65, 78, 52), (65, 72, 78), (72, 51, 78), (73, 77, 51), (73, 70, 77), (70, 50, 77), (71, 76, 50), (71, 68, 76), (68, 49, 76), (69, 75, 49), (69, 66, 75), (66, 48, 75), (67, 74, 48), (67, 64, 74), (64, 52, 74), (72, 73, 51), (72, 63, 73), (63, 46, 73), (70, 71, 50), (70, 62, 71), (62, 45, 71), (68, 69, 49), (68, 60, 69), (60, 44, 69), (66, 67, 48), (66, 56, 67), (56, 43, 67), (64, 65, 52), (64, 57, 65), (57, 47, 65), (58, 63, 47), (58, 61, 63), (61, 46, 63), (61, 62, 46), (61, 59, 62), (59, 45, 62), (59, 60, 45), (59, 54, 60), (54, 44, 60), (57, 58, 47), (57, 55, 58), (55, 42, 58), (54, 56, 44), (54, 55, 56), (55, 43, 56), (84, 97, 96), (85, 97, 99), (84, 96, 101), (84, 101, 103), (84, 103, 100), (85, 99, 106), (86, 98, 108), (87, 102, 110), (88, 104, 112), (89, 105, 114), (85, 106, 109), (86, 108, 111), (87, 110, 113), (88, 112, 115), (89, 114, 107), (90, 116, 121), (91, 117, 123), (92, 118, 124), (93, 119, 125), (94, 120, 122), (122, 125, 95), (122, 120, 125), (120, 93, 125), (125, 124, 95), (125, 119, 124), (119, 92, 124), (124, 123, 95), (124, 118, 123), (118, 91, 123), (123, 121, 95), (123, 117, 121), (117, 90, 121), (121, 122, 95), (121, 116, 122), (116, 94, 122), (107, 120, 94), (107, 114, 120), (114, 93, 120), (115, 119, 93), (115, 112, 119), (112, 92, 119), (113, 118, 92), (113, 110, 118), (110, 91, 118), (111, 117, 91), (111, 108, 117), (108, 90, 117), (109, 116, 90), (109, 106, 116), (106, 94, 116), (114, 115, 93), (114, 105, 115), (105, 88, 115), (112, 113, 92), (112, 104, 113), (104, 87, 113), (110, 111, 91), (110, 102, 111), (102, 86, 111), (108, 109, 90), (108, 98, 109), (98, 85, 109), (106, 107, 94), (106, 99, 107), (99, 89, 107), (100, 105, 89), (100, 103, 105), (103, 88, 105), (103, 104, 88), (103, 101, 104), (101, 87, 104), (101, 102, 87), (101, 96, 102), (96, 86, 102), (99, 100, 89), (99, 97, 100), (97, 84, 100), (96, 98, 86), (96, 97, 98), (97, 85, 98)])
me_icosphere_003.materials.append(mat_material_005)
me_icosphere_003.use_remesh_preserve_volume = False
me_icosphere_003.use_remesh_preserve_attributes = False
me_icosphere_003.use_mirror_vertex_groups = False
me_icosphere_003.update()
me_icosphere_004 = bpy.data.meshes.new('Icosphere.004')
me_icosphere_004.from_pydata([(0.1601, -3.318, -0.8071), (0.8837, -3.843, -0.2544), (-0.1163, -4.168, -0.2544), (-0.7344, -3.318, -0.2544), (-0.1163, -2.467, -0.2544), (0.8837, -2.792, -0.2544), (0.4365, -4.168, 0.6401), (-0.5635, -3.843, 0.6401), (-0.5635, -2.792, 0.6401), (0.4365, -2.467, 0.6401), (1.054, -3.318, 0.6401), (0.1601, -3.318, 1.193), (-0.002384, -3.818, -0.6578), (0.5854, -3.627, -0.6578), (0.4229, -4.127, -0.3329), (1.011, -3.318, -0.3329), (0.5854, -3.009, -0.6578), (-0.3657, -3.318, -0.6578), (-0.5281, -3.818, -0.3329), (-0.002384, -2.818, -0.6578), (-0.5281, -2.818, -0.3329), (0.4229, -2.509, -0.3329), (1.111, -3.627, 0.1929), (1.111, -3.009, 0.1929), (0.1601, -4.318, 0.1929), (0.7479, -4.127, 0.1929), (-0.791, -3.627, 0.1929), (-0.4277, -4.127, 0.1929), (-0.4277, -2.509, 0.1929), (-0.791, -3.009, 0.1929), (0.7479, -2.509, 0.1929), (0.1601, -2.318, 0.1929), (0.8483, -3.818, 0.7186), (-0.1028, -4.127, 0.7186), (-0.6906, -3.318, 0.7186), (-0.1028, -2.509, 0.7186), (0.8483, -2.818, 0.7186), (0.3225, -3.818, 1.044), (0.6858, -3.318, 1.044), (-0.2653, -3.627, 1.044), (-0.2653, -3.009, 1.044), (0.3225, -2.818, 1.044), (0.06577, -1.475, -1.408), (1.153, -2.265, -0.5777), (-0.3496, -2.753, -0.5777), (-1.278, -1.475, -0.5777), (-0.3496, -0.1964, -0.5777), (1.153, -0.6847, -0.5777), (0.4811, -2.753, 0.7666), (-1.022, -2.265, 0.7666), (-1.022, -0.6847, 0.7666), (0.4811, -0.1964, 0.7666), (1.41, -1.475, 0.7666), (0.06577, -1.475, 1.597), (-0.1784, -2.226, -1.184), (0.705, -1.939, -1.184), (0.4608, -2.691, -0.6957), (1.344, -1.475, -0.6957), (0.705, -1.01, -1.184), (-0.7244, -1.475, -1.184), (-0.9685, -2.226, -0.6957), (-0.1784, -0.7234, -1.184), (-0.9685, -0.7234, -0.6957), (0.4608, -0.259, -0.6957), (1.495, -1.939, 0.09444), (1.495, -1.01, 0.09444), (0.06577, -2.978, 0.09444), (0.9491, -2.691, 0.09444), (-1.364, -1.939, 0.09444), (-0.8176, -2.691, 0.09444), (-0.8176, -0.259, 0.09444), (-1.364, -1.01, 0.09444), (0.9491, -0.259, 0.09444), (0.06577, 0.02805, 0.09444), (1.1, -2.226, 0.8846), (-0.3293, -2.691, 0.8846), (-1.213, -1.475, 0.8846), (-0.3293, -0.259, 0.8846), (1.1, -0.7234, 0.8846), (0.3099, -2.226, 1.373), (0.8559, -1.475, 1.373), (-0.5735, -1.939, 1.373), (-0.5735, -1.01, 1.373), (0.3099, -0.7234, 1.373), (0.0, 0.0, -1.0), (0.7236, -0.5257, -0.4472), (-0.2764, -0.8506, -0.4472), (-0.8944, 0.0, -0.4472), (-0.2764, 0.8506, -0.4472), (0.7236, 0.5257, -0.4472), (0.2764, -0.8506, 0.4472), (-0.7236, -0.5257, 0.4472), (-0.7236, 0.5257, 0.4472), (0.2764, 0.8506, 0.4472), (0.8944, 0.0, 0.4472), (0.0, 0.0, 1.0), (-0.1625, -0.5, -0.8507), (0.4253, -0.309, -0.8507), (0.2629, -0.809, -0.5257), (0.8506, 0.0, -0.5257), (0.4253, 0.309, -0.8507), (-0.5257, 0.0, -0.8507), (-0.6882, -0.5, -0.5257), (-0.1625, 0.5, -0.8507), (-0.6882, 0.5, -0.5257), (0.2629, 0.809, -0.5257), (0.9511, -0.309, 0.0), (0.9511, 0.309, 0.0), (0.0, -1.0, 0.0), (0.5878, -0.809, 0.0), (-0.9511, -0.309, 0.0), (-0.5878, -0.809, 0.0), (-0.5878, 0.809, 0.0), (-0.9511, 0.309, 0.0), (0.5878, 0.809, 0.0), (0.0, 1.0, 0.0), (0.6882, -0.5, 0.5257), (-0.2629, -0.809, 0.5257), (-0.8506, 0.0, 0.5257), (-0.2629, 0.809, 0.5257), (0.6882, 0.5, 0.5257), (0.1625, -0.5, 0.8507), (0.5257, 0.0, 0.8507), (-0.4253, -0.309, 0.8507), (-0.4253, 0.309, 0.8507), (0.1625, 0.5, 0.8507)], [], [(0, 13, 12), (1, 13, 15), (0, 12, 17), (0, 17, 19), (0, 19, 16), (1, 15, 22), (2, 14, 24), (3, 18, 26), (4, 20, 28), (5, 21, 30), (1, 22, 25), (2, 24, 27), (3, 26, 29), (4, 28, 31), (5, 30, 23), (6, 32, 37), (7, 33, 39), (8, 34, 40), (9, 35, 41), (10, 36, 38), (38, 41, 11), (38, 36, 41), (36, 9, 41), (41, 40, 11), (41, 35, 40), (35, 8, 40), (40, 39, 11), (40, 34, 39), (34, 7, 39), (39, 37, 11), (39, 33, 37), (33, 6, 37), (37, 38, 11), (37, 32, 38), (32, 10, 38), (23, 36, 10), (23, 30, 36), (30, 9, 36), (31, 35, 9), (31, 28, 35), (28, 8, 35), (29, 34, 8), (29, 26, 34), (26, 7, 34), (27, 33, 7), (27, 24, 33), (24, 6, 33), (25, 32, 6), (25, 22, 32), (22, 10, 32), (30, 31, 9), (30, 21, 31), (21, 4, 31), (28, 29, 8), (28, 20, 29), (20, 3, 29), (26, 27, 7), (26, 18, 27), (18, 2, 27), (24, 25, 6), (24, 14, 25), (14, 1, 25), (22, 23, 10), (22, 15, 23), (15, 5, 23), (16, 21, 5), (16, 19, 21), (19, 4, 21), (19, 20, 4), (19, 17, 20), (17, 3, 20), (17, 18, 3), (17, 12, 18), (12, 2, 18), (15, 16, 5), (15, 13, 16), (13, 0, 16), (12, 14, 2), (12, 13, 14), (13, 1, 14), (42, 55, 54), (43, 55, 57), (42, 54, 59), (42, 59, 61), (42, 61, 58), (43, 57, 64), (44, 56, 66), (45, 60, 68), (46, 62, 70), (47, 63, 72), (43, 64, 67), (44, 66, 69), (45, 68, 71), (46, 70, 73), (47, 72, 65), (48, 74, 79), (49, 75, 81), (50, 76, 82), (51, 77, 83), (52, 78, 80), (80, 83, 53), (80, 78, 83), (78, 51, 83), (83, 82, 53), (83, 77, 82), (77, 50, 82), (82, 81, 53), (82, 76, 81), (76, 49, 81), (81, 79, 53), (81, 75, 79), (75, 48, 79), (79, 80, 53), (79, 74, 80), (74, 52, 80), (65, 78, 52), (65, 72, 78), (72, 51, 78), (73, 77, 51), (73, 70, 77), (70, 50, 77), (71, 76, 50), (71, 68, 76), (68, 49, 76), (69, 75, 49), (69, 66, 75), (66, 48, 75), (67, 74, 48), (67, 64, 74), (64, 52, 74), (72, 73, 51), (72, 63, 73), (63, 46, 73), (70, 71, 50), (70, 62, 71), (62, 45, 71), (68, 69, 49), (68, 60, 69), (60, 44, 69), (66, 67, 48), (66, 56, 67), (56, 43, 67), (64, 65, 52), (64, 57, 65), (57, 47, 65), (58, 63, 47), (58, 61, 63), (61, 46, 63), (61, 62, 46), (61, 59, 62), (59, 45, 62), (59, 60, 45), (59, 54, 60), (54, 44, 60), (57, 58, 47), (57, 55, 58), (55, 42, 58), (54, 56, 44), (54, 55, 56), (55, 43, 56), (84, 97, 96), (85, 97, 99), (84, 96, 101), (84, 101, 103), (84, 103, 100), (85, 99, 106), (86, 98, 108), (87, 102, 110), (88, 104, 112), (89, 105, 114), (85, 106, 109), (86, 108, 111), (87, 110, 113), (88, 112, 115), (89, 114, 107), (90, 116, 121), (91, 117, 123), (92, 118, 124), (93, 119, 125), (94, 120, 122), (122, 125, 95), (122, 120, 125), (120, 93, 125), (125, 124, 95), (125, 119, 124), (119, 92, 124), (124, 123, 95), (124, 118, 123), (118, 91, 123), (123, 121, 95), (123, 117, 121), (117, 90, 121), (121, 122, 95), (121, 116, 122), (116, 94, 122), (107, 120, 94), (107, 114, 120), (114, 93, 120), (115, 119, 93), (115, 112, 119), (112, 92, 119), (113, 118, 92), (113, 110, 118), (110, 91, 118), (111, 117, 91), (111, 108, 117), (108, 90, 117), (109, 116, 90), (109, 106, 116), (106, 94, 116), (114, 115, 93), (114, 105, 115), (105, 88, 115), (112, 113, 92), (112, 104, 113), (104, 87, 113), (110, 111, 91), (110, 102, 111), (102, 86, 111), (108, 109, 90), (108, 98, 109), (98, 85, 109), (106, 107, 94), (106, 99, 107), (99, 89, 107), (100, 105, 89), (100, 103, 105), (103, 88, 105), (103, 104, 88), (103, 101, 104), (101, 87, 104), (101, 102, 87), (101, 96, 102), (96, 86, 102), (99, 100, 89), (99, 97, 100), (97, 84, 100), (96, 98, 86), (96, 97, 98), (97, 85, 98)])
me_icosphere_004.materials.append(mat_material_006)
me_icosphere_004.use_remesh_preserve_volume = False
me_icosphere_004.use_remesh_preserve_attributes = False
me_icosphere_004.use_mirror_vertex_groups = False
me_icosphere_004.update()
me_icosphere_005 = bpy.data.meshes.new('Icosphere.005')
me_icosphere_005.from_pydata([(0.1601, -3.318, -0.8071), (0.8837, -3.843, -0.2544), (-0.1163, -4.168, -0.2544), (-0.7344, -3.318, -0.2544), (-0.1163, -2.467, -0.2544), (0.8837, -2.792, -0.2544), (0.4365, -4.168, 0.6401), (-0.5635, -3.843, 0.6401), (-0.5635, -2.792, 0.6401), (0.4365, -2.467, 0.6401), (1.054, -3.318, 0.6401), (0.1601, -3.318, 1.193), (-0.002384, -3.818, -0.6578), (0.5854, -3.627, -0.6578), (0.4229, -4.127, -0.3329), (1.011, -3.318, -0.3329), (0.5854, -3.009, -0.6578), (-0.3657, -3.318, -0.6578), (-0.5281, -3.818, -0.3329), (-0.002384, -2.818, -0.6578), (-0.5281, -2.818, -0.3329), (0.4229, -2.509, -0.3329), (1.111, -3.627, 0.1929), (1.111, -3.009, 0.1929), (0.1601, -4.318, 0.1929), (0.7479, -4.127, 0.1929), (-0.791, -3.627, 0.1929), (-0.4277, -4.127, 0.1929), (-0.4277, -2.509, 0.1929), (-0.791, -3.009, 0.1929), (0.7479, -2.509, 0.1929), (0.1601, -2.318, 0.1929), (0.8483, -3.818, 0.7186), (-0.1028, -4.127, 0.7186), (-0.6906, -3.318, 0.7186), (-0.1028, -2.509, 0.7186), (0.8483, -2.818, 0.7186), (0.3225, -3.818, 1.044), (0.6858, -3.318, 1.044), (-0.2653, -3.627, 1.044), (-0.2653, -3.009, 1.044), (0.3225, -2.818, 1.044), (0.06577, -1.475, -1.408), (1.153, -2.265, -0.5777), (-0.3496, -2.753, -0.5777), (-1.278, -1.475, -0.5777), (-0.3496, -0.1964, -0.5777), (1.153, -0.6847, -0.5777), (0.4811, -2.753, 0.7666), (-1.022, -2.265, 0.7666), (-1.022, -0.6847, 0.7666), (0.4811, -0.1964, 0.7666), (1.41, -1.475, 0.7666), (0.06577, -1.475, 1.597), (-0.1784, -2.226, -1.184), (0.705, -1.939, -1.184), (0.4608, -2.691, -0.6957), (1.344, -1.475, -0.6957), (0.705, -1.01, -1.184), (-0.7244, -1.475, -1.184), (-0.9685, -2.226, -0.6957), (-0.1784, -0.7234, -1.184), (-0.9685, -0.7234, -0.6957), (0.4608, -0.259, -0.6957), (1.495, -1.939, 0.09444), (1.495, -1.01, 0.09444), (0.06577, -2.978, 0.09444), (0.9491, -2.691, 0.09444), (-1.364, -1.939, 0.09444), (-0.8176, -2.691, 0.09444), (-0.8176, -0.259, 0.09444), (-1.364, -1.01, 0.09444), (0.9491, -0.259, 0.09444), (0.06577, 0.02805, 0.09444), (1.1, -2.226, 0.8846), (-0.3293, -2.691, 0.8846), (-1.213, -1.475, 0.8846), (-0.3293, -0.259, 0.8846), (1.1, -0.7234, 0.8846), (0.3099, -2.226, 1.373), (0.8559, -1.475, 1.373), (-0.5735, -1.939, 1.373), (-0.5735, -1.01, 1.373), (0.3099, -0.7234, 1.373), (0.0, 0.0, -1.0), (0.7236, -0.5257, -0.4472), (-0.2764, -0.8506, -0.4472), (-0.8944, 0.0, -0.4472), (-0.2764, 0.8506, -0.4472), (0.7236, 0.5257, -0.4472), (0.2764, -0.8506, 0.4472), (-0.7236, -0.5257, 0.4472), (-0.7236, 0.5257, 0.4472), (0.2764, 0.8506, 0.4472), (0.8944, 0.0, 0.4472), (0.0, 0.0, 1.0), (-0.1625, -0.5, -0.8507), (0.4253, -0.309, -0.8507), (0.2629, -0.809, -0.5257), (0.8506, 0.0, -0.5257), (0.4253, 0.309, -0.8507), (-0.5257, 0.0, -0.8507), (-0.6882, -0.5, -0.5257), (-0.1625, 0.5, -0.8507), (-0.6882, 0.5, -0.5257), (0.2629, 0.809, -0.5257), (0.9511, -0.309, 0.0), (0.9511, 0.309, 0.0), (0.0, -1.0, 0.0), (0.5878, -0.809, 0.0), (-0.9511, -0.309, 0.0), (-0.5878, -0.809, 0.0), (-0.5878, 0.809, 0.0), (-0.9511, 0.309, 0.0), (0.5878, 0.809, 0.0), (0.0, 1.0, 0.0), (0.6882, -0.5, 0.5257), (-0.2629, -0.809, 0.5257), (-0.8506, 0.0, 0.5257), (-0.2629, 0.809, 0.5257), (0.6882, 0.5, 0.5257), (0.1625, -0.5, 0.8507), (0.5257, 0.0, 0.8507), (-0.4253, -0.309, 0.8507), (-0.4253, 0.309, 0.8507), (0.1625, 0.5, 0.8507)], [], [(0, 13, 12), (1, 13, 15), (0, 12, 17), (0, 17, 19), (0, 19, 16), (1, 15, 22), (2, 14, 24), (3, 18, 26), (4, 20, 28), (5, 21, 30), (1, 22, 25), (2, 24, 27), (3, 26, 29), (4, 28, 31), (5, 30, 23), (6, 32, 37), (7, 33, 39), (8, 34, 40), (9, 35, 41), (10, 36, 38), (38, 41, 11), (38, 36, 41), (36, 9, 41), (41, 40, 11), (41, 35, 40), (35, 8, 40), (40, 39, 11), (40, 34, 39), (34, 7, 39), (39, 37, 11), (39, 33, 37), (33, 6, 37), (37, 38, 11), (37, 32, 38), (32, 10, 38), (23, 36, 10), (23, 30, 36), (30, 9, 36), (31, 35, 9), (31, 28, 35), (28, 8, 35), (29, 34, 8), (29, 26, 34), (26, 7, 34), (27, 33, 7), (27, 24, 33), (24, 6, 33), (25, 32, 6), (25, 22, 32), (22, 10, 32), (30, 31, 9), (30, 21, 31), (21, 4, 31), (28, 29, 8), (28, 20, 29), (20, 3, 29), (26, 27, 7), (26, 18, 27), (18, 2, 27), (24, 25, 6), (24, 14, 25), (14, 1, 25), (22, 23, 10), (22, 15, 23), (15, 5, 23), (16, 21, 5), (16, 19, 21), (19, 4, 21), (19, 20, 4), (19, 17, 20), (17, 3, 20), (17, 18, 3), (17, 12, 18), (12, 2, 18), (15, 16, 5), (15, 13, 16), (13, 0, 16), (12, 14, 2), (12, 13, 14), (13, 1, 14), (42, 55, 54), (43, 55, 57), (42, 54, 59), (42, 59, 61), (42, 61, 58), (43, 57, 64), (44, 56, 66), (45, 60, 68), (46, 62, 70), (47, 63, 72), (43, 64, 67), (44, 66, 69), (45, 68, 71), (46, 70, 73), (47, 72, 65), (48, 74, 79), (49, 75, 81), (50, 76, 82), (51, 77, 83), (52, 78, 80), (80, 83, 53), (80, 78, 83), (78, 51, 83), (83, 82, 53), (83, 77, 82), (77, 50, 82), (82, 81, 53), (82, 76, 81), (76, 49, 81), (81, 79, 53), (81, 75, 79), (75, 48, 79), (79, 80, 53), (79, 74, 80), (74, 52, 80), (65, 78, 52), (65, 72, 78), (72, 51, 78), (73, 77, 51), (73, 70, 77), (70, 50, 77), (71, 76, 50), (71, 68, 76), (68, 49, 76), (69, 75, 49), (69, 66, 75), (66, 48, 75), (67, 74, 48), (67, 64, 74), (64, 52, 74), (72, 73, 51), (72, 63, 73), (63, 46, 73), (70, 71, 50), (70, 62, 71), (62, 45, 71), (68, 69, 49), (68, 60, 69), (60, 44, 69), (66, 67, 48), (66, 56, 67), (56, 43, 67), (64, 65, 52), (64, 57, 65), (57, 47, 65), (58, 63, 47), (58, 61, 63), (61, 46, 63), (61, 62, 46), (61, 59, 62), (59, 45, 62), (59, 60, 45), (59, 54, 60), (54, 44, 60), (57, 58, 47), (57, 55, 58), (55, 42, 58), (54, 56, 44), (54, 55, 56), (55, 43, 56), (84, 97, 96), (85, 97, 99), (84, 96, 101), (84, 101, 103), (84, 103, 100), (85, 99, 106), (86, 98, 108), (87, 102, 110), (88, 104, 112), (89, 105, 114), (85, 106, 109), (86, 108, 111), (87, 110, 113), (88, 112, 115), (89, 114, 107), (90, 116, 121), (91, 117, 123), (92, 118, 124), (93, 119, 125), (94, 120, 122), (122, 125, 95), (122, 120, 125), (120, 93, 125), (125, 124, 95), (125, 119, 124), (119, 92, 124), (124, 123, 95), (124, 118, 123), (118, 91, 123), (123, 121, 95), (123, 117, 121), (117, 90, 121), (121, 122, 95), (121, 116, 122), (116, 94, 122), (107, 120, 94), (107, 114, 120), (114, 93, 120), (115, 119, 93), (115, 112, 119), (112, 92, 119), (113, 118, 92), (113, 110, 118), (110, 91, 118), (111, 117, 91), (111, 108, 117), (108, 90, 117), (109, 116, 90), (109, 106, 116), (106, 94, 116), (114, 115, 93), (114, 105, 115), (105, 88, 115), (112, 113, 92), (112, 104, 113), (104, 87, 113), (110, 111, 91), (110, 102, 111), (102, 86, 111), (108, 109, 90), (108, 98, 109), (98, 85, 109), (106, 107, 94), (106, 99, 107), (99, 89, 107), (100, 105, 89), (100, 103, 105), (103, 88, 105), (103, 104, 88), (103, 101, 104), (101, 87, 104), (101, 102, 87), (101, 96, 102), (96, 86, 102), (99, 100, 89), (99, 97, 100), (97, 84, 100), (96, 98, 86), (96, 97, 98), (97, 85, 98)])
me_icosphere_005.materials.append(mat_material_007)
me_icosphere_005.use_remesh_preserve_volume = False
me_icosphere_005.use_remesh_preserve_attributes = False
me_icosphere_005.use_mirror_vertex_groups = False
me_icosphere_005.update()
me_icosphere_006 = bpy.data.meshes.new('Icosphere.006')
me_icosphere_006.from_pydata([(0.1601, -3.318, -0.8071), (0.8837, -3.843, -0.2544), (-0.1163, -4.168, -0.2544), (-0.7344, -3.318, -0.2544), (-0.1163, -2.467, -0.2544), (0.8837, -2.792, -0.2544), (0.4365, -4.168, 0.6401), (-0.5635, -3.843, 0.6401), (-0.5635, -2.792, 0.6401), (0.4365, -2.467, 0.6401), (1.054, -3.318, 0.6401), (0.1601, -3.318, 1.193), (-0.002384, -3.818, -0.6578), (0.5854, -3.627, -0.6578), (0.4229, -4.127, -0.3329), (1.011, -3.318, -0.3329), (0.5854, -3.009, -0.6578), (-0.3657, -3.318, -0.6578), (-0.5281, -3.818, -0.3329), (-0.002384, -2.818, -0.6578), (-0.5281, -2.818, -0.3329), (0.4229, -2.509, -0.3329), (1.111, -3.627, 0.1929), (1.111, -3.009, 0.1929), (0.1601, -4.318, 0.1929), (0.7479, -4.127, 0.1929), (-0.791, -3.627, 0.1929), (-0.4277, -4.127, 0.1929), (-0.4277, -2.509, 0.1929), (-0.791, -3.009, 0.1929), (0.7479, -2.509, 0.1929), (0.1601, -2.318, 0.1929), (0.8483, -3.818, 0.7186), (-0.1028, -4.127, 0.7186), (-0.6906, -3.318, 0.7186), (-0.1028, -2.509, 0.7186), (0.8483, -2.818, 0.7186), (0.3225, -3.818, 1.044), (0.6858, -3.318, 1.044), (-0.2653, -3.627, 1.044), (-0.2653, -3.009, 1.044), (0.3225, -2.818, 1.044), (0.06577, -1.475, -1.408), (1.153, -2.265, -0.5777), (-0.3496, -2.753, -0.5777), (-1.278, -1.475, -0.5777), (-0.3496, -0.1964, -0.5777), (1.153, -0.6847, -0.5777), (0.4811, -2.753, 0.7666), (-1.022, -2.265, 0.7666), (-1.022, -0.6847, 0.7666), (0.4811, -0.1964, 0.7666), (1.41, -1.475, 0.7666), (0.06577, -1.475, 1.597), (-0.1784, -2.226, -1.184), (0.705, -1.939, -1.184), (0.4608, -2.691, -0.6957), (1.344, -1.475, -0.6957), (0.705, -1.01, -1.184), (-0.7244, -1.475, -1.184), (-0.9685, -2.226, -0.6957), (-0.1784, -0.7234, -1.184), (-0.9685, -0.7234, -0.6957), (0.4608, -0.259, -0.6957), (1.495, -1.939, 0.09444), (1.495, -1.01, 0.09444), (0.06577, -2.978, 0.09444), (0.9491, -2.691, 0.09444), (-1.364, -1.939, 0.09444), (-0.8176, -2.691, 0.09444), (-0.8176, -0.259, 0.09444), (-1.364, -1.01, 0.09444), (0.9491, -0.259, 0.09444), (0.06577, 0.02805, 0.09444), (1.1, -2.226, 0.8846), (-0.3293, -2.691, 0.8846), (-1.213, -1.475, 0.8846), (-0.3293, -0.259, 0.8846), (1.1, -0.7234, 0.8846), (0.3099, -2.226, 1.373), (0.8559, -1.475, 1.373), (-0.5735, -1.939, 1.373), (-0.5735, -1.01, 1.373), (0.3099, -0.7234, 1.373), (0.0, 0.0, -1.0), (0.7236, -0.5257, -0.4472), (-0.2764, -0.8506, -0.4472), (-0.8944, 0.0, -0.4472), (-0.2764, 0.8506, -0.4472), (0.7236, 0.5257, -0.4472), (0.2764, -0.8506, 0.4472), (-0.7236, -0.5257, 0.4472), (-0.7236, 0.5257, 0.4472), (0.2764, 0.8506, 0.4472), (0.8944, 0.0, 0.4472), (0.0, 0.0, 1.0), (-0.1625, -0.5, -0.8507), (0.4253, -0.309, -0.8507), (0.2629, -0.809, -0.5257), (0.8506, 0.0, -0.5257), (0.4253, 0.309, -0.8507), (-0.5257, 0.0, -0.8507), (-0.6882, -0.5, -0.5257), (-0.1625, 0.5, -0.8507), (-0.6882, 0.5, -0.5257), (0.2629, 0.809, -0.5257), (0.9511, -0.309, 0.0), (0.9511, 0.309, 0.0), (0.0, -1.0, 0.0), (0.5878, -0.809, 0.0), (-0.9511, -0.309, 0.0), (-0.5878, -0.809, 0.0), (-0.5878, 0.809, 0.0), (-0.9511, 0.309, 0.0), (0.5878, 0.809, 0.0), (0.0, 1.0, 0.0), (0.6882, -0.5, 0.5257), (-0.2629, -0.809, 0.5257), (-0.8506, 0.0, 0.5257), (-0.2629, 0.809, 0.5257), (0.6882, 0.5, 0.5257), (0.1625, -0.5, 0.8507), (0.5257, 0.0, 0.8507), (-0.4253, -0.309, 0.8507), (-0.4253, 0.309, 0.8507), (0.1625, 0.5, 0.8507)], [], [(0, 13, 12), (1, 13, 15), (0, 12, 17), (0, 17, 19), (0, 19, 16), (1, 15, 22), (2, 14, 24), (3, 18, 26), (4, 20, 28), (5, 21, 30), (1, 22, 25), (2, 24, 27), (3, 26, 29), (4, 28, 31), (5, 30, 23), (6, 32, 37), (7, 33, 39), (8, 34, 40), (9, 35, 41), (10, 36, 38), (38, 41, 11), (38, 36, 41), (36, 9, 41), (41, 40, 11), (41, 35, 40), (35, 8, 40), (40, 39, 11), (40, 34, 39), (34, 7, 39), (39, 37, 11), (39, 33, 37), (33, 6, 37), (37, 38, 11), (37, 32, 38), (32, 10, 38), (23, 36, 10), (23, 30, 36), (30, 9, 36), (31, 35, 9), (31, 28, 35), (28, 8, 35), (29, 34, 8), (29, 26, 34), (26, 7, 34), (27, 33, 7), (27, 24, 33), (24, 6, 33), (25, 32, 6), (25, 22, 32), (22, 10, 32), (30, 31, 9), (30, 21, 31), (21, 4, 31), (28, 29, 8), (28, 20, 29), (20, 3, 29), (26, 27, 7), (26, 18, 27), (18, 2, 27), (24, 25, 6), (24, 14, 25), (14, 1, 25), (22, 23, 10), (22, 15, 23), (15, 5, 23), (16, 21, 5), (16, 19, 21), (19, 4, 21), (19, 20, 4), (19, 17, 20), (17, 3, 20), (17, 18, 3), (17, 12, 18), (12, 2, 18), (15, 16, 5), (15, 13, 16), (13, 0, 16), (12, 14, 2), (12, 13, 14), (13, 1, 14), (42, 55, 54), (43, 55, 57), (42, 54, 59), (42, 59, 61), (42, 61, 58), (43, 57, 64), (44, 56, 66), (45, 60, 68), (46, 62, 70), (47, 63, 72), (43, 64, 67), (44, 66, 69), (45, 68, 71), (46, 70, 73), (47, 72, 65), (48, 74, 79), (49, 75, 81), (50, 76, 82), (51, 77, 83), (52, 78, 80), (80, 83, 53), (80, 78, 83), (78, 51, 83), (83, 82, 53), (83, 77, 82), (77, 50, 82), (82, 81, 53), (82, 76, 81), (76, 49, 81), (81, 79, 53), (81, 75, 79), (75, 48, 79), (79, 80, 53), (79, 74, 80), (74, 52, 80), (65, 78, 52), (65, 72, 78), (72, 51, 78), (73, 77, 51), (73, 70, 77), (70, 50, 77), (71, 76, 50), (71, 68, 76), (68, 49, 76), (69, 75, 49), (69, 66, 75), (66, 48, 75), (67, 74, 48), (67, 64, 74), (64, 52, 74), (72, 73, 51), (72, 63, 73), (63, 46, 73), (70, 71, 50), (70, 62, 71), (62, 45, 71), (68, 69, 49), (68, 60, 69), (60, 44, 69), (66, 67, 48), (66, 56, 67), (56, 43, 67), (64, 65, 52), (64, 57, 65), (57, 47, 65), (58, 63, 47), (58, 61, 63), (61, 46, 63), (61, 62, 46), (61, 59, 62), (59, 45, 62), (59, 60, 45), (59, 54, 60), (54, 44, 60), (57, 58, 47), (57, 55, 58), (55, 42, 58), (54, 56, 44), (54, 55, 56), (55, 43, 56), (84, 97, 96), (85, 97, 99), (84, 96, 101), (84, 101, 103), (84, 103, 100), (85, 99, 106), (86, 98, 108), (87, 102, 110), (88, 104, 112), (89, 105, 114), (85, 106, 109), (86, 108, 111), (87, 110, 113), (88, 112, 115), (89, 114, 107), (90, 116, 121), (91, 117, 123), (92, 118, 124), (93, 119, 125), (94, 120, 122), (122, 125, 95), (122, 120, 125), (120, 93, 125), (125, 124, 95), (125, 119, 124), (119, 92, 124), (124, 123, 95), (124, 118, 123), (118, 91, 123), (123, 121, 95), (123, 117, 121), (117, 90, 121), (121, 122, 95), (121, 116, 122), (116, 94, 122), (107, 120, 94), (107, 114, 120), (114, 93, 120), (115, 119, 93), (115, 112, 119), (112, 92, 119), (113, 118, 92), (113, 110, 118), (110, 91, 118), (111, 117, 91), (111, 108, 117), (108, 90, 117), (109, 116, 90), (109, 106, 116), (106, 94, 116), (114, 115, 93), (114, 105, 115), (105, 88, 115), (112, 113, 92), (112, 104, 113), (104, 87, 113), (110, 111, 91), (110, 102, 111), (102, 86, 111), (108, 109, 90), (108, 98, 109), (98, 85, 109), (106, 107, 94), (106, 99, 107), (99, 89, 107), (100, 105, 89), (100, 103, 105), (103, 88, 105), (103, 104, 88), (103, 101, 104), (101, 87, 104), (101, 102, 87), (101, 96, 102), (96, 86, 102), (99, 100, 89), (99, 97, 100), (97, 84, 100), (96, 98, 86), (96, 97, 98), (97, 85, 98)])
me_icosphere_006.materials.append(mat_material_008)
me_icosphere_006.use_remesh_preserve_volume = False
me_icosphere_006.use_remesh_preserve_attributes = False
me_icosphere_006.use_mirror_vertex_groups = False
me_icosphere_006.update()
me_icosphere_007 = bpy.data.meshes.new('Icosphere.007')
me_icosphere_007.from_pydata([(0.1601, -3.318, -0.8071), (0.8837, -3.843, -0.2544), (-0.1163, -4.168, -0.2544), (-0.7344, -3.318, -0.2544), (-0.1163, -2.467, -0.2544), (0.8837, -2.792, -0.2544), (0.4365, -4.168, 0.6401), (-0.5635, -3.843, 0.6401), (-0.5635, -2.792, 0.6401), (0.4365, -2.467, 0.6401), (1.054, -3.318, 0.6401), (0.1601, -3.318, 1.193), (-0.002384, -3.818, -0.6578), (0.5854, -3.627, -0.6578), (0.4229, -4.127, -0.3329), (1.011, -3.318, -0.3329), (0.5854, -3.009, -0.6578), (-0.3657, -3.318, -0.6578), (-0.5281, -3.818, -0.3329), (-0.002384, -2.818, -0.6578), (-0.5281, -2.818, -0.3329), (0.4229, -2.509, -0.3329), (1.111, -3.627, 0.1929), (1.111, -3.009, 0.1929), (0.1601, -4.318, 0.1929), (0.7479, -4.127, 0.1929), (-0.791, -3.627, 0.1929), (-0.4277, -4.127, 0.1929), (-0.4277, -2.509, 0.1929), (-0.791, -3.009, 0.1929), (0.7479, -2.509, 0.1929), (0.1601, -2.318, 0.1929), (0.8483, -3.818, 0.7186), (-0.1028, -4.127, 0.7186), (-0.6906, -3.318, 0.7186), (-0.1028, -2.509, 0.7186), (0.8483, -2.818, 0.7186), (0.3225, -3.818, 1.044), (0.6858, -3.318, 1.044), (-0.2653, -3.627, 1.044), (-0.2653, -3.009, 1.044), (0.3225, -2.818, 1.044), (0.06577, -1.475, -1.408), (1.153, -2.265, -0.5777), (-0.3496, -2.753, -0.5777), (-1.278, -1.475, -0.5777), (-0.3496, -0.1964, -0.5777), (1.153, -0.6847, -0.5777), (0.4811, -2.753, 0.7666), (-1.022, -2.265, 0.7666), (-1.022, -0.6847, 0.7666), (0.4811, -0.1964, 0.7666), (1.41, -1.475, 0.7666), (0.06577, -1.475, 1.597), (-0.1784, -2.226, -1.184), (0.705, -1.939, -1.184), (0.4608, -2.691, -0.6957), (1.344, -1.475, -0.6957), (0.705, -1.01, -1.184), (-0.7244, -1.475, -1.184), (-0.9685, -2.226, -0.6957), (-0.1784, -0.7234, -1.184), (-0.9685, -0.7234, -0.6957), (0.4608, -0.259, -0.6957), (1.495, -1.939, 0.09444), (1.495, -1.01, 0.09444), (0.06577, -2.978, 0.09444), (0.9491, -2.691, 0.09444), (-1.364, -1.939, 0.09444), (-0.8176, -2.691, 0.09444), (-0.8176, -0.259, 0.09444), (-1.364, -1.01, 0.09444), (0.9491, -0.259, 0.09444), (0.06577, 0.02805, 0.09444), (1.1, -2.226, 0.8846), (-0.3293, -2.691, 0.8846), (-1.213, -1.475, 0.8846), (-0.3293, -0.259, 0.8846), (1.1, -0.7234, 0.8846), (0.3099, -2.226, 1.373), (0.8559, -1.475, 1.373), (-0.5735, -1.939, 1.373), (-0.5735, -1.01, 1.373), (0.3099, -0.7234, 1.373), (0.0, 0.0, -1.0), (0.7236, -0.5257, -0.4472), (-0.2764, -0.8506, -0.4472), (-0.8944, 0.0, -0.4472), (-0.2764, 0.8506, -0.4472), (0.7236, 0.5257, -0.4472), (0.2764, -0.8506, 0.4472), (-0.7236, -0.5257, 0.4472), (-0.7236, 0.5257, 0.4472), (0.2764, 0.8506, 0.4472), (0.8944, 0.0, 0.4472), (0.0, 0.0, 1.0), (-0.1625, -0.5, -0.8507), (0.4253, -0.309, -0.8507), (0.2629, -0.809, -0.5257), (0.8506, 0.0, -0.5257), (0.4253, 0.309, -0.8507), (-0.5257, 0.0, -0.8507), (-0.6882, -0.5, -0.5257), (-0.1625, 0.5, -0.8507), (-0.6882, 0.5, -0.5257), (0.2629, 0.809, -0.5257), (0.9511, -0.309, 0.0), (0.9511, 0.309, 0.0), (0.0, -1.0, 0.0), (0.5878, -0.809, 0.0), (-0.9511, -0.309, 0.0), (-0.5878, -0.809, 0.0), (-0.5878, 0.809, 0.0), (-0.9511, 0.309, 0.0), (0.5878, 0.809, 0.0), (0.0, 1.0, 0.0), (0.6882, -0.5, 0.5257), (-0.2629, -0.809, 0.5257), (-0.8506, 0.0, 0.5257), (-0.2629, 0.809, 0.5257), (0.6882, 0.5, 0.5257), (0.1625, -0.5, 0.8507), (0.5257, 0.0, 0.8507), (-0.4253, -0.309, 0.8507), (-0.4253, 0.309, 0.8507), (0.1625, 0.5, 0.8507)], [], [(0, 13, 12), (1, 13, 15), (0, 12, 17), (0, 17, 19), (0, 19, 16), (1, 15, 22), (2, 14, 24), (3, 18, 26), (4, 20, 28), (5, 21, 30), (1, 22, 25), (2, 24, 27), (3, 26, 29), (4, 28, 31), (5, 30, 23), (6, 32, 37), (7, 33, 39), (8, 34, 40), (9, 35, 41), (10, 36, 38), (38, 41, 11), (38, 36, 41), (36, 9, 41), (41, 40, 11), (41, 35, 40), (35, 8, 40), (40, 39, 11), (40, 34, 39), (34, 7, 39), (39, 37, 11), (39, 33, 37), (33, 6, 37), (37, 38, 11), (37, 32, 38), (32, 10, 38), (23, 36, 10), (23, 30, 36), (30, 9, 36), (31, 35, 9), (31, 28, 35), (28, 8, 35), (29, 34, 8), (29, 26, 34), (26, 7, 34), (27, 33, 7), (27, 24, 33), (24, 6, 33), (25, 32, 6), (25, 22, 32), (22, 10, 32), (30, 31, 9), (30, 21, 31), (21, 4, 31), (28, 29, 8), (28, 20, 29), (20, 3, 29), (26, 27, 7), (26, 18, 27), (18, 2, 27), (24, 25, 6), (24, 14, 25), (14, 1, 25), (22, 23, 10), (22, 15, 23), (15, 5, 23), (16, 21, 5), (16, 19, 21), (19, 4, 21), (19, 20, 4), (19, 17, 20), (17, 3, 20), (17, 18, 3), (17, 12, 18), (12, 2, 18), (15, 16, 5), (15, 13, 16), (13, 0, 16), (12, 14, 2), (12, 13, 14), (13, 1, 14), (42, 55, 54), (43, 55, 57), (42, 54, 59), (42, 59, 61), (42, 61, 58), (43, 57, 64), (44, 56, 66), (45, 60, 68), (46, 62, 70), (47, 63, 72), (43, 64, 67), (44, 66, 69), (45, 68, 71), (46, 70, 73), (47, 72, 65), (48, 74, 79), (49, 75, 81), (50, 76, 82), (51, 77, 83), (52, 78, 80), (80, 83, 53), (80, 78, 83), (78, 51, 83), (83, 82, 53), (83, 77, 82), (77, 50, 82), (82, 81, 53), (82, 76, 81), (76, 49, 81), (81, 79, 53), (81, 75, 79), (75, 48, 79), (79, 80, 53), (79, 74, 80), (74, 52, 80), (65, 78, 52), (65, 72, 78), (72, 51, 78), (73, 77, 51), (73, 70, 77), (70, 50, 77), (71, 76, 50), (71, 68, 76), (68, 49, 76), (69, 75, 49), (69, 66, 75), (66, 48, 75), (67, 74, 48), (67, 64, 74), (64, 52, 74), (72, 73, 51), (72, 63, 73), (63, 46, 73), (70, 71, 50), (70, 62, 71), (62, 45, 71), (68, 69, 49), (68, 60, 69), (60, 44, 69), (66, 67, 48), (66, 56, 67), (56, 43, 67), (64, 65, 52), (64, 57, 65), (57, 47, 65), (58, 63, 47), (58, 61, 63), (61, 46, 63), (61, 62, 46), (61, 59, 62), (59, 45, 62), (59, 60, 45), (59, 54, 60), (54, 44, 60), (57, 58, 47), (57, 55, 58), (55, 42, 58), (54, 56, 44), (54, 55, 56), (55, 43, 56), (84, 97, 96), (85, 97, 99), (84, 96, 101), (84, 101, 103), (84, 103, 100), (85, 99, 106), (86, 98, 108), (87, 102, 110), (88, 104, 112), (89, 105, 114), (85, 106, 109), (86, 108, 111), (87, 110, 113), (88, 112, 115), (89, 114, 107), (90, 116, 121), (91, 117, 123), (92, 118, 124), (93, 119, 125), (94, 120, 122), (122, 125, 95), (122, 120, 125), (120, 93, 125), (125, 124, 95), (125, 119, 124), (119, 92, 124), (124, 123, 95), (124, 118, 123), (118, 91, 123), (123, 121, 95), (123, 117, 121), (117, 90, 121), (121, 122, 95), (121, 116, 122), (116, 94, 122), (107, 120, 94), (107, 114, 120), (114, 93, 120), (115, 119, 93), (115, 112, 119), (112, 92, 119), (113, 118, 92), (113, 110, 118), (110, 91, 118), (111, 117, 91), (111, 108, 117), (108, 90, 117), (109, 116, 90), (109, 106, 116), (106, 94, 116), (114, 115, 93), (114, 105, 115), (105, 88, 115), (112, 113, 92), (112, 104, 113), (104, 87, 113), (110, 111, 91), (110, 102, 111), (102, 86, 111), (108, 109, 90), (108, 98, 109), (98, 85, 109), (106, 107, 94), (106, 99, 107), (99, 89, 107), (100, 105, 89), (100, 103, 105), (103, 88, 105), (103, 104, 88), (103, 101, 104), (101, 87, 104), (101, 102, 87), (101, 96, 102), (96, 86, 102), (99, 100, 89), (99, 97, 100), (97, 84, 100), (96, 98, 86), (96, 97, 98), (97, 85, 98)])
me_icosphere_007.materials.append(mat_material_009)
me_icosphere_007.use_remesh_preserve_volume = False
me_icosphere_007.use_remesh_preserve_attributes = False
me_icosphere_007.use_mirror_vertex_groups = False
me_icosphere_007.update()
me_cylinder_002 = bpy.data.meshes.new('Cylinder.002')
me_cylinder_002.from_pydata([(0.04451, 1.012, 0.3201), (0.04451, 0.2801, 8.185), (0.9105, 0.5119, 0.5323), (0.2768, 0.146, 8.185), (0.9105, -0.4881, -0.1498), (0.2768, -0.1222, 8.185), (0.04451, -0.9881, -0.2887), (0.04451, -0.2563, 8.185), (-0.8215, -0.4881, 0.08766), (-0.1878, -0.1222, 8.185), (-0.8215, 0.5119, -0.502), (-0.1878, 0.146, 8.185), (0.06318, 0.216, 4.807), (3.71, -2.433, 7.592), (-1.33, -4.071, 7.592), (-4.444, 0.216, 7.592), (-1.33, 4.503, 7.592), (3.71, 2.865, 7.592), (1.456, -4.071, 12.1), (-3.583, -2.433, 12.1), (-3.583, 2.865, 12.1), (1.456, 4.503, 12.1), (4.571, 0.216, 12.1), (0.06318, 0.216, 14.89), (-0.7555, -2.304, 5.559), (2.207, -1.341, 5.559), (1.388, -3.861, 7.197), (4.35, 0.216, 7.197), (2.207, 1.773, 5.559), (-2.586, 0.216, 5.559), (-3.405, -2.304, 7.197), (-0.7555, 2.736, 5.559), (-3.405, 2.736, 7.197), (1.388, 4.293, 7.197), (4.856, -1.341, 9.846), (4.856, 1.773, 9.846), (0.06318, -4.823, 9.846), (3.025, -3.861, 9.846), (-4.73, -1.341, 9.846), (-2.899, -3.861, 9.846), (-2.899, 4.293, 9.846), (-4.73, 1.773, 9.846), (3.025, 4.293, 9.846), (0.06318, 5.255, 9.846), (3.531, -2.304, 12.5), (-1.262, -3.861, 12.5), (-4.224, 0.216, 12.5), (-1.262, 4.293, 12.5), (3.531, 2.736, 12.5), (0.8819, -2.304, 14.13), (2.713, 0.216, 14.13), (-2.08, -1.341, 14.13), (-2.08, 1.773, 14.13), (0.8819, 2.736, 14.13)], [], [(0, 1, 3, 2), (2, 3, 5, 4), (4, 5, 7, 6), (6, 7, 9, 8), (3, 1, 11, 9, 7, 5), (8, 9, 11, 10), (10, 11, 1, 0), (0, 2, 4, 6, 8, 10), (12, 25, 24), (13, 25, 27), (12, 24, 29), (12, 29, 31), (12, 31, 28), (13, 27, 34), (14, 26, 36), (15, 30, 38), (16, 32, 40), (17, 33, 42), (13, 34, 37), (14, 36, 39), (15, 38, 41), (16, 40, 43), (17, 42, 35), (18, 44, 49), (19, 45, 51), (20, 46, 52), (21, 47, 53), (22, 48, 50), (50, 53, 23), (50, 48, 53), (48, 21, 53), (53, 52, 23), (53, 47, 52), (47, 20, 52), (52, 51, 23), (52, 46, 51), (46, 19, 51), (51, 49, 23), (51, 45, 49), (45, 18, 49), (49, 50, 23), (49, 44, 50), (44, 22, 50), (35, 48, 22), (35, 42, 48), (42, 21, 48), (43, 47, 21), (43, 40, 47), (40, 20, 47), (41, 46, 20), (41, 38, 46), (38, 19, 46), (39, 45, 19), (39, 36, 45), (36, 18, 45), (37, 44, 18), (37, 34, 44), (34, 22, 44), (42, 43, 21), (42, 33, 43), (33, 16, 43), (40, 41, 20), (40, 32, 41), (32, 15, 41), (38, 39, 19), (38, 30, 39), (30, 14, 39), (36, 37, 18), (36, 26, 37), (26, 13, 37), (34, 35, 22), (34, 27, 35), (27, 17, 35), (28, 33, 17), (28, 31, 33), (31, 16, 33), (31, 32, 16), (31, 29, 32), (29, 15, 32), (29, 30, 15), (29, 24, 30), (24, 14, 30), (27, 28, 17), (27, 25, 28), (25, 12, 28), (24, 26, 14), (24, 25, 26), (25, 13, 26)])
me_cylinder_002.polygons.foreach_set('material_index', [0, 0, 0, 0, 0, 0, 0, 0, 1, 1, 1, 1, 1, 1, 1, 1, 1, 1, 1, 1, 1, 1, 1, 1, 1, 1, 1, 1, 1, 1, 1, 1, 1, 1, 1, 1, 1, 1, 1, 1, 1, 1, 1, 1, 1, 1, 1, 1, 1, 1, 1, 1, 1, 1, 1, 1, 1, 1, 1, 1, 1, 1, 1, 1, 1, 1, 1, 1, 1, 1, 1, 1, 1, 1, 1, 1, 1, 1, 1, 1, 1, 1, 1, 1, 1, 1, 1, 1])
me_cylinder_002.materials.append(mat_material_012)
me_cylinder_002.materials.append(mat_material_013)
me_cylinder_002.use_remesh_preserve_volume = False
me_cylinder_002.use_remesh_preserve_attributes = False
me_cylinder_002.use_mirror_vertex_groups = False
me_cylinder_002.update()
me_icosphere_010 = bpy.data.meshes.new('Icosphere.010')
me_icosphere_010.from_pydata([(0.0, 0.0, -1.0), (0.7236, -0.5257, -0.4472), (-0.2764, -0.8506, -0.4472), (-0.8944, 0.0, -0.4472), (-0.2764, 0.8506, -0.4472), (0.7236, 0.5257, -0.4472), (0.2764, -0.8506, 0.4472), (-0.7236, -0.5257, 0.4472), (-0.7236, 0.5257, 0.4472), (0.2764, 0.8506, 0.4472), (0.8944, 0.0, 0.4472), (0.0, 0.0, 1.0), (-0.1625, -0.5, -0.8507), (0.4253, -0.309, -0.8507), (0.2629, -0.809, -0.5257), (0.8506, 0.0, -0.5257), (0.4253, 0.309, -0.8507), (-0.5257, 0.0, -0.8507), (-0.6882, -0.5, -0.5257), (-0.1625, 0.5, -0.8507), (-0.6882, 0.5, -0.5257), (0.2629, 0.809, -0.5257), (0.9511, -0.309, 0.0), (0.9511, 0.309, 0.0), (0.0, -1.0, 0.0), (0.5878, -0.809, 0.0), (-0.9511, -0.309, 0.0), (-0.5878, -0.809, 0.0), (-0.5878, 0.809, 0.0), (-0.9511, 0.309, 0.0), (0.5878, 0.809, 0.0), (0.0, 1.0, 0.0), (0.6882, -0.5, 0.5257), (-0.2629, -0.809, 0.5257), (-0.8506, 0.0, 0.5257), (-0.2629, 0.809, 0.5257), (0.6882, 0.5, 0.5257), (0.1625, -0.5, 0.8507), (0.5257, 0.0, 0.8507), (-0.4253, -0.309, 0.8507), (-0.4253, 0.309, 0.8507), (0.1625, 0.5, 0.8507)], [], [(0, 13, 12), (1, 13, 15), (0, 12, 17), (0, 17, 19), (0, 19, 16), (1, 15, 22), (2, 14, 24), (3, 18, 26), (4, 20, 28), (5, 21, 30), (1, 22, 25), (2, 24, 27), (3, 26, 29), (4, 28, 31), (5, 30, 23), (6, 32, 37), (7, 33, 39), (8, 34, 40), (9, 35, 41), (10, 36, 38), (38, 41, 11), (38, 36, 41), (36, 9, 41), (41, 40, 11), (41, 35, 40), (35, 8, 40), (40, 39, 11), (40, 34, 39), (34, 7, 39), (39, 37, 11), (39, 33, 37), (33, 6, 37), (37, 38, 11), (37, 32, 38), (32, 10, 38), (23, 36, 10), (23, 30, 36), (30, 9, 36), (31, 35, 9), (31, 28, 35), (28, 8, 35), (29, 34, 8), (29, 26, 34), (26, 7, 34), (27, 33, 7), (27, 24, 33), (24, 6, 33), (25, 32, 6), (25, 22, 32), (22, 10, 32), (30, 31, 9), (30, 21, 31), (21, 4, 31), (28, 29, 8), (28, 20, 29), (20, 3, 29), (26, 27, 7), (26, 18, 27), (18, 2, 27), (24, 25, 6), (24, 14, 25), (14, 1, 25), (22, 23, 10), (22, 15, 23), (15, 5, 23), (16, 21, 5), (16, 19, 21), (19, 4, 21), (19, 20, 4), (19, 17, 20), (17, 3, 20), (17, 18, 3), (17, 12, 18), (12, 2, 18), (15, 16, 5), (15, 13, 16), (13, 0, 16), (12, 14, 2), (12, 13, 14), (13, 1, 14)])
me_icosphere_010.materials.append(mat_material_015)
me_icosphere_010.use_remesh_preserve_volume = False
me_icosphere_010.use_remesh_preserve_attributes = False
me_icosphere_010.use_mirror_vertex_groups = False
me_icosphere_010.update()

# ---- objects
ob_cylinder_002 = bpy.data.objects.new('Cylinder.002', me_cylinder_003)
ob_icosphere = bpy.data.objects.new('Icosphere', me_icosphere_009)
ob_cylinder = bpy.data.objects.new('Cylinder', me_cylinder_001)
ob_plane = bpy.data.objects.new('Plane', me_plane)
ob_lamp = bpy.data.objects.new('Lamp', light_lamp)
ob_camera = bpy.data.objects.new('Camera', cam_camera)
ob_icosphere_002 = bpy.data.objects.new('Icosphere.002', me_icosphere_002)
ob_icosphere_000 = bpy.data.objects.new('Icosphere.000', me_icosphere_003)
ob_icosphere_001 = bpy.data.objects.new('Icosphere.001', me_icosphere_004)
ob_icosphere_003 = bpy.data.objects.new('Icosphere.003', me_icosphere_005)
ob_icosphere_004 = bpy.data.objects.new('Icosphere.004', me_icosphere_006)
ob_icosphere_005 = bpy.data.objects.new('Icosphere.005', me_icosphere_007)
ob_cylinder_001 = bpy.data.objects.new('Cylinder.001', me_cylinder_002)
ob_icosphere_006 = bpy.data.objects.new('Icosphere.006', me_icosphere_010)

# ---- transforms, parenting, visibility, modifiers, constraints
ob_cylinder_002.location = (-3.197, 4.963, -2.824)
ob_cylinder_002.scale = (0.3766, 0.3766, 0.3766)
ob_cylinder_002.lineart.crease_threshold = 0.0
ob_icosphere.location = (1.281, -0.529, 0.1366)
ob_icosphere.scale = (0.1824, 0.1824, 0.1824)
ob_icosphere.lineart.crease_threshold = 0.0
_m = ob_icosphere.modifiers.new('Decimate', 'DECIMATE')
_m.ratio = 0.3017
ob_cylinder.location = (0.06194, -1.666, -0.03163)
ob_cylinder.scale = (0.04858, 0.04858, 0.04858)
ob_cylinder.lineart.crease_threshold = 0.0
ob_plane.location = (0.0, 0.0, 0.0)
ob_plane.lineart.crease_threshold = 0.0
ob_lamp.location = (4.076, 1.005, 5.904)
ob_lamp.rotation_euler = (0.6503, 0.05522, 1.866)
ob_lamp.lock_rotations_4d = False
ob_lamp.empty_display_type = 'ARROWS'
ob_lamp.color = (0.0, 0.0, 0.0, 0.0)
ob_lamp.lineart.crease_threshold = 0.0
ob_camera.location = (7.708, 0.2123, 4.801)
ob_camera.rotation_euler = (1.109, -0.0, 1.577)
ob_camera.scale = (1.014, 1.014, 1.014)
ob_camera.lock_rotations_4d = False
ob_camera.empty_display_type = 'ARROWS'
ob_camera.color = (0.0, 0.0, 0.0, 0.0)
ob_camera.display_type = 'WIRE'
ob_camera.lineart.crease_threshold = 0.0
ob_icosphere_002.location = (-2.023, -2.2, 2.358)
ob_icosphere_002.scale = (0.2108, 0.2108, 0.2108)
ob_icosphere_002.lineart.crease_threshold = 0.0
_m = ob_icosphere_002.modifiers.new('Decimate', 'DECIMATE')
_m.ratio = 0.5978
ob_icosphere_000.location = (-2.495, -0.6594, 2.095)
ob_icosphere_000.scale = (0.2108, 0.2108, 0.2108)
ob_icosphere_000.lineart.crease_threshold = 0.0
_m = ob_icosphere_000.modifiers.new('Decimate', 'DECIMATE')
_m.ratio = 0.5978
ob_icosphere_001.location = (-2.737, 0.8843, 2.156)
ob_icosphere_001.scale = (0.2108, 0.2108, 0.2108)
ob_icosphere_001.lineart.crease_threshold = 0.0
_m = ob_icosphere_001.modifiers.new('Decimate', 'DECIMATE')
_m.ratio = 0.5978
ob_icosphere_003.location = (-2.376, -1.655, 1.756)
ob_icosphere_003.scale = (0.2108, 0.2108, 0.2108)
ob_icosphere_003.lineart.crease_threshold = 0.0
_m = ob_icosphere_003.modifiers.new('Decimate', 'DECIMATE')
_m.ratio = 0.5978
ob_icosphere_004.location = (-2.494, 2.913, 2.236)
ob_icosphere_004.scale = (0.2108, 0.2108, 0.2108)
ob_icosphere_004.lineart.crease_threshold = 0.0
_m = ob_icosphere_004.modifiers.new('Decimate', 'DECIMATE')
_m.ratio = 0.5978
ob_icosphere_005.location = (-2.255, 1.657, 1.773)
ob_icosphere_005.scale = (0.2108, 0.2108, 0.2108)
ob_icosphere_005.lineart.crease_threshold = 0.0
_m = ob_icosphere_005.modifiers.new('Decimate', 'DECIMATE')
_m.ratio = 0.5978
ob_cylinder_001.location = (0.1655, 1.494, 0.04346)
ob_cylinder_001.scale = (0.04858, 0.04858, 0.04858)
ob_cylinder_001.lineart.crease_threshold = 0.0
ob_icosphere_006.location = (1.32, -0.1199, -0.1109)
ob_icosphere_006.scale = (0.4725, 0.4725, 0.4725)
ob_icosphere_006.lineart.crease_threshold = 0.0
_m = ob_icosphere_006.modifiers.new('Decimate', 'DECIMATE')
_m.ratio = 0.3017

# ---- collection membership
col_collection_1.objects.link(ob_cylinder_002)
col_collection_1.objects.link(ob_icosphere)
col_collection_1.objects.link(ob_cylinder)
col_collection_1.objects.link(ob_plane)
col_collection_1.objects.link(ob_lamp)
col_collection_1.objects.link(ob_camera)
col_collection_1.objects.link(ob_icosphere_002)
col_collection_1.objects.link(ob_icosphere_000)
col_collection_1.objects.link(ob_icosphere_001)
col_collection_1.objects.link(ob_icosphere_003)
col_collection_1.objects.link(ob_icosphere_004)
col_collection_1.objects.link(ob_icosphere_005)
col_collection_1.objects.link(ob_cylinder_001)
col_collection_1.objects.link(ob_icosphere_006)

# ---- scene / render settings (as saved in the file)
scene.camera = ob_camera
scene.frame_start = 1; scene.frame_end = 250; scene.frame_set(105)
scene.render.engine = 'BLENDER_EEVEE_NEXT'
scene.render.resolution_percentage = 50
scene.render.dither_intensity = 0.0
scene.cycles.use_denoising = False
scene.cycles.samples = 128
scene.cycles.sampling_pattern = 'TABULATED_SOBOL'
scene.cycles.light_sampling_threshold = 0.0
scene.cycles.use_adaptive_sampling = False
scene.cycles.use_light_tree = False
scene.cycles.blur_glossy = 0.0
scene.cycles.sample_clamp_indirect = 0.0
scene.view_settings.view_transform = 'Standard'
bpy.context.view_layer.update()
